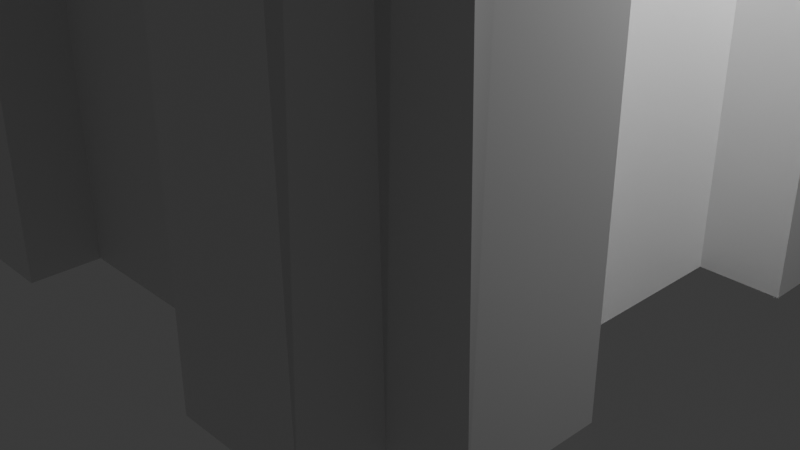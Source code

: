 # Source: player_ship.blend  (saved by Blender 4.5.90; exported with 4.5.12 LTS)
import bpy
from mathutils import Matrix  # noqa: F401  (used for matrix-valued properties, if any)

bpy.ops.wm.read_factory_settings(use_empty=True)
scene = bpy.context.scene
scene.name = 'Scene'

# ---- collections
col_collection = bpy.data.collections.new('Collection'); scene.collection.children.link(col_collection)
col_references = bpy.data.collections.new('References'); scene.collection.children.link(col_references)

# ---- materials (node trees are filled in below, after node groups)
mat_material = bpy.data.materials.new('Material')
mat_material.alpha_threshold = 0.0
mat_material.roughness = 0.5
mat_material.line_color = (0.0, 0.0, 0.0, 1.0)

# ---- material node trees
mat_material.use_nodes = True; mat_material.node_tree.nodes.clear()
_N = mat_material.node_tree.nodes; _L = mat_material.node_tree.links
n0 = _N.new('ShaderNodeOutputMaterial'); n0.name = 'Material Output'; n0.location = (200, 100)
n1 = _N.new('ShaderNodeBsdfPrincipled'); n1.name = 'Principled BSDF'; n1.location = (-200, 100)
n1.inputs[3].default_value = 1.45
_L.new(n1.outputs[0], n0.inputs[0])
n0.is_active_output = True

# ---- world
world_world = bpy.data.worlds.new('World'); scene.world = world_world
world_world.use_nodes = True; world_world.node_tree.nodes.clear()
_N = world_world.node_tree.nodes; _L = world_world.node_tree.links
n0 = _N.new('ShaderNodeOutputWorld'); n0.name = 'World Output'; n0.location = (200, 100)
n1 = _N.new('ShaderNodeBackground'); n1.name = 'Background'; n1.location = (-200, 100)
n1.inputs[0].default_value = (0.05088, 0.05088, 0.05088, 1.0)
_L.new(n1.outputs[0], n0.inputs[0])
n0.is_active_output = True
world_world.color = (0.05088, 0.05088, 0.05088)
world_world.sun_shadow_jitter_overblur = 0.0

# ---- cameras
cam_camera = bpy.data.cameras.new('Camera')
cam_camera.clip_end = 100.0
cam_camera.ortho_scale = 7.314

# ---- lights
light_light = bpy.data.lights.new('Light', 'POINT')
light_light.energy = 1000.0
light_light.shadow_soft_size = 0.1

# ---- meshes
me_cube = bpy.data.meshes.new('Cube')
me_cube.from_pydata([(2.661, 2.671, 2.861e-06), (2.661, -2.634, 2.861e-06), (-2.645, 2.671, 2.861e-06), (-2.645, -2.634, 2.861e-06), (0.007897, 2.671, 2.861e-06), (0.007897, -2.634, 5.306), (0.007897, -2.634, 2.861e-06), (0.007897, 2.671, 5.306), (-2.645, 0.01845, 2.861e-06), (2.661, 0.01845, 5.306), (-2.645, 0.01845, 5.306), (2.661, 0.01845, 2.861e-06), (0.007897, 0.01845, 2.861e-06), (-1.319, 2.671, 2.861e-06), (-1.319, -2.634, 5.306), (-1.319, -2.634, 2.861e-06), (-1.319, 2.671, 5.306), (-1.319, 0.01845, 2.861e-06), (1.334, -2.634, 2.861e-06), (1.334, 2.671, 5.306), (1.334, 2.671, 2.861e-06), (1.334, -2.634, 5.306), (1.334, 0.01845, 2.861e-06), (-2.645, -3.334, 2.861e-06), (-1.319, -3.334, 2.861e-06), (2.661, -3.434, 2.861e-06), (1.334, -3.434, 2.861e-06), (-2.645, -1.308, 2.861e-06), (2.661, -1.308, 5.306), (0.007897, -1.308, 2.861e-06), (-2.645, -1.308, 5.306), (2.661, -1.308, 2.861e-06), (-1.319, -1.308, 2.861e-06), (1.334, -1.308, 2.861e-06), (-2.645, 1.345, 5.306), (2.661, 1.345, 2.861e-06), (-2.645, 1.345, 2.861e-06), (2.661, 1.345, 5.306), (0.007897, 1.345, 2.861e-06), (-1.319, 1.345, 2.861e-06), (1.334, 1.345, 2.861e-06), (-0.5642, -1.282, 3.026), (3.461, -2.634, 2.861e-06), (3.461, -1.308, 2.861e-06), (3.461, 2.671, 2.861e-06), (3.461, 1.345, 2.861e-06), (2.661, 3.471, 2.861e-06), (1.334, 3.471, 2.861e-06), (-2.645, 3.471, 2.861e-06), (-1.319, 3.471, 2.861e-06), (-3.445, 2.671, 2.861e-06), (-3.445, 1.345, 2.861e-06), (-3.445, -2.634, 2.861e-06), (-3.445, -1.308, 2.861e-06), (-1.843, 0.01845, 5.306), (-1.319, 0.01845, 5.831), (1.334, 0.01845, 5.831), (1.859, 0.01845, 5.306), (0.007897, -1.833, 5.306), (0.007897, -1.308, 5.831), (-1.843, -1.833, 5.306), (-1.319, -1.308, 5.831), (1.334, -1.308, 5.831), (1.859, -1.833, 5.306), (0.007897, 1.345, 5.831), (0.007897, 1.87, 5.306), (-1.319, 1.345, 5.831), (-1.843, 1.87, 5.306), (1.859, 1.87, 5.306), (1.334, 1.345, 5.831), (2.761, 2.671, 4.606), (2.761, 2.671, 4.606), (2.761, 2.671, 4.606), (2.661, 2.771, 4.606), (2.661, 2.771, 4.606), (2.661, 2.771, 4.606), (1.961, 1.971, 5.306), (1.961, 1.971, 5.306), (1.961, 1.971, 5.306), (1.961, 1.971, 5.306), (2.661, -2.734, 4.606), (2.661, -2.734, 4.606), (2.661, -2.734, 4.606), (2.761, -2.634, 4.606), (2.761, -2.634, 4.606), (2.761, -2.634, 4.606), (1.961, -1.934, 5.306), (1.961, -1.934, 5.306), (1.961, -1.934, 5.306), (1.961, -1.934, 5.306), (-2.645, 2.771, 4.606), (-2.645, 2.771, 4.606), (-2.645, 2.771, 4.606), (-2.745, 2.671, 4.606), (-2.745, 2.671, 4.606), (-2.745, 2.671, 4.606), (-1.945, 1.971, 5.306), (-1.945, 1.971, 5.306), (-1.945, 1.971, 5.306), (-1.945, 1.971, 5.306), (-1.945, -1.934, 5.306), (-1.945, -1.934, 5.306), (-1.945, -1.934, 5.306), (-1.945, -1.934, 5.306), (-2.745, -2.634, 4.606), (-2.745, -2.634, 4.606), (-2.745, -2.634, 4.606), (-2.645, -2.734, 4.606), (-2.645, -2.734, 4.606), (-2.645, -2.734, 4.606), (-1.845, -2.634, 5.306), (-1.845, -2.634, 5.306), (-1.845, -2.634, 5.306), (-1.945, -2.534, 5.306), (-1.945, -2.534, 5.306), (-1.945, -2.534, 5.306), (-2.645, -3.234, 4.606), (-2.645, -3.234, 4.606), (-2.645, -3.234, 4.606), (-2.545, -3.334, 4.606), (-2.545, -3.334, 4.606), (-2.545, -3.334, 4.606), (-1.319, -2.634, 5.306), (-1.319, -2.634, 5.306), (-1.319, -3.334, 4.606), (-1.319, -3.334, 4.606), (1.961, -2.634, 5.306), (1.961, -2.634, 5.306), (1.961, -2.634, 5.306), (1.861, -2.734, 5.306), (1.861, -2.734, 5.306), (1.861, -2.734, 5.306), (2.561, -3.434, 4.606), (2.561, -3.434, 4.606), (2.561, -3.434, 4.606), (2.661, -3.334, 4.606), (2.661, -3.334, 4.606), (2.661, -3.334, 4.606), (1.334, -3.434, 4.606), (1.334, -3.434, 4.606), (1.334, -2.734, 5.306), (1.334, -2.734, 5.306), (2.761, -1.834, 5.306), (2.761, -1.834, 5.306), (2.761, -1.834, 5.306), (2.661, -1.934, 5.306), (2.661, -1.934, 5.306), (2.661, -1.934, 5.306), (3.361, -2.634, 4.606), (3.361, -2.634, 4.606), (3.361, -2.634, 4.606), (3.461, -2.534, 4.606), (3.461, -2.534, 4.606), (3.461, -2.534, 4.606), (2.761, -1.308, 5.306), (2.761, -1.308, 5.306), (3.461, -1.308, 4.606), (3.461, -1.308, 4.606), (2.661, 1.971, 5.306), (2.661, 1.971, 5.306), (2.661, 1.971, 5.306), (2.761, 1.871, 5.306), (2.761, 1.871, 5.306), (2.761, 1.871, 5.306), (3.461, 2.571, 4.606), (3.461, 2.571, 4.606), (3.461, 2.571, 4.606), (3.361, 2.671, 4.606), (3.361, 2.671, 4.606), (3.361, 2.671, 4.606), (3.461, 1.345, 4.606), (3.461, 1.345, 4.606), (2.761, 1.345, 5.306), (2.761, 1.345, 5.306), (1.861, 2.771, 5.306), (1.861, 2.771, 5.306), (1.861, 2.771, 5.306), (1.961, 2.671, 5.306), (1.961, 2.671, 5.306), (1.961, 2.671, 5.306), (2.661, 3.371, 4.606), (2.661, 3.371, 4.606), (2.661, 3.371, 4.606), (2.561, 3.471, 4.606), (2.561, 3.471, 4.606), (2.561, 3.471, 4.606), (1.334, 2.771, 5.306), (1.334, 2.771, 5.306), (1.334, 3.471, 4.606), (1.334, 3.471, 4.606), (-1.945, 2.671, 5.306), (-1.945, 2.671, 5.306), (-1.945, 2.671, 5.306), (-1.845, 2.771, 5.306), (-1.845, 2.771, 5.306), (-1.845, 2.771, 5.306), (-2.545, 3.471, 4.606), (-2.545, 3.471, 4.606), (-2.545, 3.471, 4.606), (-2.645, 3.371, 4.606), (-2.645, 3.371, 4.606), (-2.645, 3.371, 4.606), (-1.319, 3.471, 4.606), (-1.319, 3.471, 4.606), (-1.319, 2.771, 5.306), (-1.319, 2.771, 5.306), (-2.745, 1.871, 5.306), (-2.745, 1.871, 5.306), (-2.745, 1.871, 5.306), (-2.645, 1.971, 5.306), (-2.645, 1.971, 5.306), (-2.645, 1.971, 5.306), (-3.345, 2.671, 4.606), (-3.345, 2.671, 4.606), (-3.345, 2.671, 4.606), (-3.445, 2.571, 4.606), (-3.445, 2.571, 4.606), (-3.445, 2.571, 4.606), (-2.745, 1.345, 5.306), (-2.745, 1.345, 5.306), (-3.445, 1.345, 4.606), (-3.445, 1.345, 4.606), (-2.645, -1.934, 5.306), (-2.645, -1.934, 5.306), (-2.645, -1.934, 5.306), (-2.745, -1.834, 5.306), (-2.745, -1.834, 5.306), (-2.745, -1.834, 5.306), (-3.445, -2.534, 4.606), (-3.445, -2.534, 4.606), (-3.445, -2.534, 4.606), (-3.345, -2.634, 4.606), (-3.345, -2.634, 4.606), (-3.345, -2.634, 4.606), (-3.445, -1.308, 4.606), (-3.445, -1.308, 4.606), (-2.745, -1.308, 5.306), (-2.745, -1.308, 5.306), (-1.092, -0.2085, 7.306), (-1.092, 0.2454, 7.306), (-1.319, 0.01845, 7.079), (1.107, -0.2085, 7.306), (1.334, 0.01845, 7.079), (1.107, 0.2454, 7.306), (0.2349, -1.081, 7.306), (-0.2191, -1.081, 7.306), (0.007897, -1.308, 7.079), (-1.319, -1.308, 7.079), (-1.092, -1.081, 7.306), (1.107, -1.081, 7.306), (1.334, -1.308, 7.079), (0.2349, 1.118, 7.306), (0.007897, 1.345, 7.079), (-0.2191, 1.118, 7.306), (-1.092, 1.118, 7.306), (-1.319, 1.345, 7.079), (1.334, 1.345, 7.079), (1.107, 1.118, 7.306), (-1.092, -0.2085, 9.306), (-1.092, 0.2454, 9.306), (1.107, -0.2085, 9.306), (1.107, 0.2454, 9.306), (0.2349, -1.081, 9.306), (-0.2191, -1.081, 9.306), (0.2349, 1.118, 9.306), (-0.2191, 1.118, 9.306), (-1.092, -0.2085, 16.31), (-1.092, 0.2454, 16.31), (1.107, -0.2085, 16.31), (1.107, 0.2454, 16.31), (0.2349, -1.081, 16.31), (-0.2191, -1.081, 16.31), (0.2349, 1.118, 16.31), (-0.2191, 1.118, 16.31), (-0.4437, -1.081, 9.306), (-1.092, -0.4331, 9.306), (-1.092, -1.081, 8.658), (1.107, -0.4331, 9.306), (0.4595, -1.081, 9.306), (1.107, -1.081, 8.658), (-1.092, 0.47, 9.306), (-0.4437, 1.118, 9.306), (-1.092, 1.118, 8.658), (0.4595, 1.118, 9.306), (1.107, 0.47, 9.306), (1.107, 1.118, 8.658), (-1.092, -0.4331, 16.31), (-0.4437, -1.081, 16.31), (0.4595, -1.081, 16.31), (1.107, -0.4331, 16.31), (-0.4437, 1.118, 16.31), (-1.092, 0.47, 16.31), (1.107, 0.47, 16.31), (0.4595, 1.118, 16.31), (0.01847, 0.03595, 23.31), (-0.002682, 0.03595, 23.31), (-0.002682, 0.0009542, 23.31), (0.01847, 0.0009542, 23.31), (-0.6072, -0.1916, 17.31), (-0.6072, 0.2285, 17.31), (0.623, -0.1916, 17.31), (0.623, 0.2285, 17.31), (0.1349, -0.9989, 17.31), (-0.1191, -0.9989, 17.31), (0.1349, 1.036, 17.31), (-0.1191, 1.036, 17.31), (-0.6072, -0.3994, 17.31), (-0.2447, -0.9989, 17.31), (0.2605, -0.9989, 17.31), (0.623, -0.3994, 17.31), (-0.2447, 1.036, 17.31), (-0.6072, 0.4363, 17.31), (0.623, 0.4363, 17.31), (0.2605, 1.036, 17.31), (-0.2291, -0.06246, 20.31), (-0.2291, 0.09936, 20.31), (0.2449, -0.06246, 20.31), (0.2449, 0.09936, 20.31), (0.05682, -0.3735, 20.31), (-0.04102, -0.3735, 20.31), (0.05682, 0.4104, 20.31), (-0.04102, 0.4104, 20.31), (-0.2291, -0.1425, 20.31), (-0.08943, -0.3735, 20.31), (0.1052, -0.3735, 20.31), (0.2449, -0.1425, 20.31), (-0.08943, 0.4104, 20.31), (-0.2291, 0.1794, 20.31), (0.2449, 0.1794, 20.31), (0.1052, 0.4104, 20.31), (-0.04335, 0.0009542, 23.31), (-0.04335, 0.03595, 23.31), (0.05914, 0.0009542, 23.31), (0.05914, 0.03595, 23.31), (0.01847, -0.0663, 23.31), (-0.002682, -0.0663, 23.31), (0.01847, 0.1032, 23.31), (-0.002682, 0.1032, 23.31), (-0.04335, -0.01636, 23.31), (-0.01315, -0.0663, 23.31), (0.02894, -0.0663, 23.31), (0.05914, -0.01636, 23.31), (-0.01315, 0.1032, 23.31), (-0.04335, 0.05326, 23.31), (0.05914, 0.05326, 23.31), (0.02894, 0.1032, 23.31)], [], [(33, 31, 1, 18), (13, 16, 7, 4), (32, 29, 6, 15), (18, 21, 5, 6), (39, 38, 12, 17), (35, 37, 9, 11), (40, 35, 11, 22), (27, 30, 10, 8), (36, 39, 17, 8), (27, 32, 15, 3), (13, 2, 48, 49), (6, 5, 14, 15), (38, 40, 22, 12), (4, 7, 19, 20), (29, 33, 18, 6), (3, 15, 24, 23), (18, 1, 25, 26), (12, 22, 33, 29), (8, 17, 32, 27), (17, 12, 29, 32), (11, 9, 28, 31), (22, 11, 31, 33), (4, 20, 40, 38), (2, 13, 39, 36), (20, 0, 35, 40), (13, 4, 38, 39), (8, 10, 34, 36), (1, 31, 43, 42), (35, 0, 44, 45), (0, 20, 47, 46), (2, 36, 51, 50), (27, 3, 52, 53), (67, 54, 55, 66), (69, 56, 57, 68), (54, 60, 61, 55), (56, 62, 63, 57), (60, 58, 59, 61), (58, 63, 62, 59), (66, 64, 65, 67), (64, 69, 68, 65), (54, 10, 30, 60), (67, 34, 10, 54), (9, 57, 63, 28), (37, 68, 57, 9), (58, 60, 14, 5), (63, 58, 5, 21), (19, 7, 65, 68), (7, 16, 67, 65), (70, 71, 72), (73, 74, 75), (76, 77, 78, 79), (80, 81, 82), (83, 84, 85), (86, 87, 88, 89), (90, 91, 92), (93, 94, 95), (96, 97, 98, 99), (100, 101, 102, 103), (104, 105, 106), (107, 108, 109), (110, 111, 112), (113, 114, 115), (116, 117, 118), (119, 120, 121), (126, 127, 128), (129, 130, 131), (132, 133, 134), (135, 136, 137), (142, 143, 144), (145, 146, 147), (148, 149, 150), (151, 152, 153), (158, 159, 160), (161, 162, 163), (164, 165, 166), (167, 168, 169), (174, 175, 176), (177, 178, 179), (180, 181, 182), (183, 184, 185), (190, 191, 192), (193, 194, 195), (196, 197, 198), (199, 200, 201), (206, 207, 208), (209, 210, 211), (212, 213, 214), (215, 216, 217), (222, 223, 224), (225, 226, 227), (228, 229, 230), (231, 232, 233), (76, 70, 72, 77), (71, 73, 75, 72), (74, 78, 77, 75), (86, 80, 82, 87), (81, 83, 85, 82), (84, 88, 87, 85), (96, 90, 92, 97), (91, 93, 95, 92), (94, 98, 97, 95), (107, 100, 103, 108), (102, 104, 106, 103), (105, 109, 108, 106), (119, 110, 112, 120), (111, 113, 115, 112), (114, 116, 118, 115), (117, 121, 120, 118), (135, 126, 128, 136), (127, 129, 131, 128), (130, 132, 134, 131), (133, 137, 136, 134), (151, 142, 144, 152), (143, 145, 147, 144), (146, 148, 150, 147), (149, 153, 152, 150), (167, 158, 160, 168), (159, 161, 163, 160), (162, 164, 166, 163), (165, 169, 168, 166), (183, 174, 176, 184), (175, 177, 179, 176), (178, 180, 182, 179), (181, 185, 184, 182), (199, 190, 192, 200), (191, 193, 195, 192), (194, 196, 198, 195), (197, 201, 200, 198), (215, 206, 208, 216), (207, 209, 211, 208), (210, 212, 214, 211), (213, 217, 216, 214), (231, 222, 224, 232), (223, 225, 227, 224), (226, 228, 230, 227), (229, 233, 232, 230), (125, 122, 123, 124), (122, 111, 110, 123), (121, 125, 124, 119), (109, 117, 116, 107), (113, 101, 100, 114), (129, 140, 141, 130), (140, 138, 139, 141), (138, 133, 132, 139), (89, 127, 126, 86), (137, 81, 80, 135), (157, 154, 155, 156), (154, 143, 142, 155), (153, 157, 156, 151), (145, 89, 88, 146), (83, 149, 148, 84), (161, 172, 173, 162), (172, 170, 171, 173), (170, 165, 164, 171), (79, 159, 158, 76), (169, 71, 70, 167), (189, 186, 187, 188), (186, 175, 174, 187), (185, 189, 188, 183), (73, 181, 180, 74), (177, 79, 78, 178), (193, 204, 205, 194), (204, 202, 203, 205), (202, 197, 196, 203), (201, 91, 90, 199), (99, 191, 190, 96), (221, 218, 219, 220), (218, 207, 206, 219), (217, 221, 220, 215), (93, 213, 212, 94), (209, 99, 98, 210), (225, 236, 237, 226), (236, 234, 235, 237), (234, 229, 228, 235), (233, 105, 104, 231), (101, 223, 222, 102), (76, 158, 167, 70), (72, 75, 77), (0, 71, 169, 165, 44), (73, 71, 0, 46, 181), (74, 180, 178, 78), (19, 79, 177, 175, 186), (79, 37, 172, 161, 159), (79, 19, 68, 37), (86, 126, 135, 80), (82, 85, 87), (1, 81, 137, 133, 25), (83, 81, 1, 42, 149), (146, 88, 84, 148), (28, 89, 145, 143, 154), (28, 63, 21, 89), (89, 21, 140, 129, 127), (199, 90, 96, 190), (92, 95, 97), (2, 91, 201, 197, 48), (93, 91, 2, 50, 213), (94, 212, 210, 98), (34, 99, 209, 207, 218), (99, 16, 204, 193, 191), (16, 99, 34, 67), (107, 116, 114, 100), (103, 106, 108), (14, 101, 113, 111, 122), (231, 104, 102, 222), (101, 30, 236, 225, 223), (60, 30, 101, 14), (3, 105, 233, 229, 52), (109, 105, 3, 23, 117), (123, 110, 119, 124), (112, 115, 118, 120), (24, 125, 121, 117, 23), (15, 14, 122, 125, 24), (128, 131, 134, 136), (130, 141, 139, 132), (25, 133, 138, 26), (21, 18, 26, 138, 140), (155, 142, 151, 156), (144, 147, 150, 152), (43, 157, 153, 149, 42), (31, 28, 154, 157, 43), (160, 163, 166, 168), (162, 173, 171, 164), (44, 165, 170, 45), (37, 35, 45, 170, 172), (187, 174, 183, 188), (176, 179, 182, 184), (47, 189, 185, 181, 46), (20, 19, 186, 189, 47), (192, 195, 198, 200), (194, 205, 203, 196), (48, 197, 202, 49), (16, 13, 49, 202, 204), (219, 206, 215, 220), (208, 211, 214, 216), (51, 221, 217, 213, 50), (36, 34, 218, 221, 51), (224, 227, 230, 232), (226, 237, 235, 228), (52, 229, 234, 53), (30, 27, 53, 234, 236), (239, 238, 258, 259), (238, 239, 240), (241, 242, 243), (244, 245, 246), (251, 252, 253), (255, 240, 239, 254), (257, 243, 242, 256), (245, 244, 262, 263), (240, 247, 248, 238), (241, 249, 250, 242), (247, 246, 245, 248), (246, 250, 249, 244), (254, 253, 252, 255), (251, 257, 256, 252), (241, 243, 261, 260), (251, 253, 265, 264), (55, 61, 247, 240), (66, 55, 240, 255), (62, 56, 242, 250), (56, 69, 256, 242), (59, 62, 250, 246), (61, 59, 246, 247), (69, 64, 252, 256), (64, 66, 255, 252), (264, 265, 273, 272), (263, 262, 270, 271), (260, 261, 269, 268), (291, 267, 299, 311), (269, 292, 312, 301), (287, 271, 303, 307), (272, 273, 305, 304), (293, 272, 304, 313), (259, 258, 266, 267), (274, 275, 276), (277, 278, 279), (280, 281, 282), (283, 284, 285), (286, 275, 274, 287), (292, 284, 283, 293), (288, 278, 277, 289), (280, 291, 290, 281), (248, 245, 263, 274, 276), (258, 275, 286, 266), (238, 248, 276, 275, 258), (274, 263, 271, 287), (249, 241, 260, 277, 279), (262, 278, 288, 270), (277, 260, 268, 289), (244, 249, 279, 278, 262), (254, 239, 259, 280, 282), (280, 259, 267, 291), (265, 281, 290, 273), (253, 254, 282, 281, 265), (243, 257, 285, 284, 261), (283, 264, 272, 293), (257, 251, 264, 283, 285), (261, 284, 292, 269), (271, 270, 302, 303), (266, 286, 306, 298), (286, 287, 307, 306), (268, 269, 301, 300), (307, 303, 319, 323), (303, 302, 318, 319), (298, 306, 322, 314), (300, 301, 317, 316), (301, 312, 328, 317), (310, 311, 327, 326), (299, 298, 314, 315), (313, 304, 320, 329), (308, 309, 325, 324), (290, 291, 311, 310), (292, 293, 313, 312), (273, 290, 310, 305), (270, 288, 308, 302), (267, 266, 298, 299), (288, 289, 309, 308), (289, 268, 300, 309), (326, 327, 343, 342), (315, 314, 330, 331), (329, 320, 336, 345), (324, 325, 341, 340), (321, 326, 342, 337), (328, 329, 345, 344), (327, 315, 331, 343), (322, 323, 339, 338), (325, 316, 332, 341), (304, 305, 321, 320), (302, 308, 324, 318), (309, 300, 316, 325), (306, 307, 323, 322), (311, 299, 315, 327), (312, 313, 329, 328), (305, 310, 326, 321), (294, 295, 296, 297), (337, 295, 294, 336), (330, 296, 295, 331), (297, 332, 333, 294), (296, 335, 334, 297), (296, 330, 338, 339, 335), (332, 297, 334, 340, 341), (337, 342, 343, 331, 295), (344, 345, 336, 294, 333), (317, 328, 344, 333), (316, 317, 333, 332), (314, 322, 338, 330), (319, 318, 334, 335), (323, 319, 335, 339), (320, 321, 337, 336), (318, 324, 340, 334)])
_uv = me_cube.uv_layers.new(name='UVMap')
_uv.uv.foreach_set('vector', [0.3125, 0.6875, 0.375, 0.6875, 0.375, 0.75, 0.3125, 0.75, 0.375, 0.3125, 0.625, 0.3125, 0.625, 0.375, 0.375, 0.375, 0.1875, 0.6875, 0.25, 0.6875, 0.25, 0.75, 0.1875, 0.75, 0.375, 0.8125, 0.625, 0.8125, 0.625, 0.875, 0.375, 0.875, 0.1875, 0.5625, 0.25, 0.5625, 0.25, 0.625, 0.1875, 0.625, 0.375, 0.5625, 0.625, 0.5625, 0.625, 0.625, 0.375, 0.625, 0.3125, 0.5625, 0.375, 0.5625, 0.375, 0.625, 0.3125, 0.625, 0.375, 0.0625, 0.625, 0.0625, 0.625, 0.125, 0.375, 0.125, 0.125, 0.5625, 0.1875, 0.5625, 0.1875, 0.625, 0.125, 0.625, 0.125, 0.6875, 0.1875, 0.6875, 0.1875, 0.75, 0.125, 0.75, 0.1875, 0.5, 0.125, 0.5, 0.125, 0.5, 0.1875, 0.5, 0.375, 0.875, 0.625, 0.875, 0.625, 0.9375, 0.375, 0.9375, 0.25, 0.5625, 0.3125, 0.5625, 0.3125, 0.625, 0.25, 0.625, 0.375, 0.375, 0.625, 0.375, 0.625, 0.4375, 0.375, 0.4375, 0.25, 0.6875, 0.3125, 0.6875, 0.3125, 0.75, 0.25, 0.75, 0.125, 0.75, 0.1875, 0.75, 0.1875, 0.75, 0.125, 0.75, 0.3125, 0.75, 0.375, 0.75, 0.375, 0.75, 0.3125, 0.75, 0.25, 0.625, 0.3125, 0.625, 0.3125, 0.6875, 0.25, 0.6875, 0.125, 0.625, 0.1875, 0.625, 0.1875, 0.6875, 0.125, 0.6875, 0.1875, 0.625, 0.25, 0.625, 0.25, 0.6875, 0.1875, 0.6875, 0.375, 0.625, 0.625, 0.625, 0.625, 0.6875, 0.375, 0.6875, 0.3125, 0.625, 0.375, 0.625, 0.375, 0.6875, 0.3125, 0.6875, 0.25, 0.5, 0.3125, 0.5, 0.3125, 0.5625, 0.25, 0.5625, 0.125, 0.5, 0.1875, 0.5, 0.1875, 0.5625, 0.125, 0.5625, 0.3125, 0.5, 0.375, 0.5, 0.375, 0.5625, 0.3125, 0.5625, 0.1875, 0.5, 0.25, 0.5, 0.25, 0.5625, 0.1875, 0.5625, 0.375, 0.125, 0.625, 0.125, 0.625, 0.1875, 0.375, 0.1875, 0.375, 0.75, 0.375, 0.6875, 0.375, 0.6875, 0.375, 0.75, 0.375, 0.5625, 0.375, 0.5, 0.375, 0.5, 0.375, 0.5625, 0.375, 0.5, 0.3125, 0.5, 0.3125, 0.5, 0.375, 0.5, 0.125, 0.5, 0.125, 0.5625, 0.125, 0.5625, 0.125, 0.5, 0.125, 0.6875, 0.125, 0.75, 0.125, 0.75, 0.125, 0.6875, 0.8372, 0.5378, 0.8372, 0.625, 0.8125, 0.625, 0.8125, 0.5625, 0.6875, 0.5625, 0.6875, 0.625, 0.6628, 0.625, 0.6628, 0.5378, 0.8372, 0.625, 0.8372, 0.7122, 0.8125, 0.6875, 0.8125, 0.625, 0.6875, 0.625, 0.6875, 0.6875, 0.6628, 0.7122, 0.6628, 0.625, 0.8372, 0.7122, 0.75, 0.7122, 0.75, 0.6875, 0.8125, 0.6875, 0.75, 0.7122, 0.6628, 0.7122, 0.6875, 0.6875, 0.75, 0.6875, 0.8125, 0.5625, 0.75, 0.5625, 0.75, 0.5378, 0.8372, 0.5378, 0.75, 0.5625, 0.6875, 0.5625, 0.6628, 0.5378, 0.75, 0.5378, 0.8372, 0.625, 0.875, 0.625, 0.875, 0.6875, 0.8372, 0.7122, 0.8372, 0.5378, 0.875, 0.5625, 0.875, 0.625, 0.8372, 0.625, 0.625, 0.625, 0.6628, 0.625, 0.6628, 0.7122, 0.625, 0.6875, 0.625, 0.5625, 0.6628, 0.5378, 0.6628, 0.625, 0.625, 0.625, 0.75, 0.7122, 0.8372, 0.7122, 0.8125, 0.75, 0.75, 0.75, 0.6628, 0.7122, 0.75, 0.7122, 0.75, 0.75, 0.6875, 0.75, 0.6875, 0.5, 0.75, 0.5, 0.75, 0.5378, 0.6628, 0.5378, 0.75, 0.5, 0.8125, 0.5, 0.8372, 0.5378, 0.75, 0.5378, 0.5924, 0.5, 0.5924, 0.5, 0.5924, 0.5, 0.592, 0.5, 0.592, 0.5, 0.592, 0.5, 0.6419, 0.5183, 0.6419, 0.5183, 0.6419, 0.5183, 0.6419, 0.5183, 0.5924, 0.75, 0.5924, 0.75, 0.5924, 0.75, 0.592, 0.75, 0.592, 0.75, 0.592, 0.75, 0.6433, 0.7331, 0.6433, 0.7331, 0.6433, 0.7331, 0.6433, 0.7331, 0.592, 0.25, 0.592, 0.25, 0.592, 0.25, 0.592, 0.25, 0.592, 0.25, 0.592, 0.25, 0.625, 0.25, 0.625, 0.25, 0.625, 0.25, 0.625, 0.25, 0.625, 0.0, 0.625, 0.0, 0.625, 0.0, 0.625, 0.0, 0.592, 0.0, 0.592, 0.0, 0.592, 0.0, 0.592, 0.0, 0.592, 0.0, 0.592, 0.0, 0.625, 0.9623, 0.625, 0.9623, 0.625, 0.9623, 0.625, 0.0, 0.625, 0.0, 0.625, 0.0, 0.592, 0.0, 0.592, 0.0, 0.592, 0.0, 0.592, 0.0, 0.592, 0.0, 0.592, 0.0, 0.6528, 0.7552, 0.6528, 0.7552, 0.6528, 0.7552, 0.6329, 0.7798, 0.6329, 0.7798, 0.6329, 0.7798, 0.592, 0.7531, 0.592, 0.7531, 0.592, 0.7531, 0.592, 0.75, 0.592, 0.75, 0.592, 0.75, 0.625, 0.7123, 0.625, 0.7123, 0.625, 0.7123, 0.625, 0.717, 0.625, 0.717, 0.625, 0.717, 0.5926, 0.75, 0.5926, 0.75, 0.5926, 0.75, 0.592, 0.7453, 0.592, 0.7453, 0.592, 0.7453, 0.625, 0.5278, 0.625, 0.5278, 0.625, 0.5278, 0.625, 0.5377, 0.625, 0.5377, 0.625, 0.5377, 0.5926, 0.5031, 0.5926, 0.5031, 0.5926, 0.5031, 0.592, 0.5, 0.592, 0.5, 0.592, 0.5, 0.6329, 0.4702, 0.6329, 0.4702, 0.6329, 0.4702, 0.6528, 0.4948, 0.6528, 0.4948, 0.6528, 0.4948, 0.592, 0.5, 0.592, 0.5, 0.592, 0.5, 0.592, 0.4953, 0.592, 0.4953, 0.592, 0.4953, 0.625, 0.25, 0.625, 0.25, 0.625, 0.25, 0.625, 0.2815, 0.625, 0.2815, 0.625, 0.2815, 0.592, 0.2531, 0.592, 0.2531, 0.592, 0.2531, 0.592, 0.25, 0.592, 0.25, 0.592, 0.25, 0.625, 0.2123, 0.625, 0.2123, 0.625, 0.2123, 0.625, 0.2431, 0.625, 0.2431, 0.625, 0.2431, 0.592, 0.25, 0.592, 0.25, 0.592, 0.25, 0.592, 0.2453, 0.592, 0.2453, 0.592, 0.2453, 0.625, 0.00694, 0.625, 0.00694, 0.625, 0.00694, 0.625, 0.03769, 0.625, 0.03769, 0.625, 0.03769, 0.592, 0.00314, 0.592, 0.00314, 0.592, 0.00314, 0.592, 0.0, 0.592, 0.0, 0.592, 0.0, 0.6419, 0.5183, 0.5924, 0.5, 0.5924, 0.5, 0.6419, 0.5183, 0.5924, 0.5, 0.592, 0.5, 0.592, 0.5, 0.5924, 0.5, 0.592, 0.5, 0.6419, 0.5183, 0.6419, 0.5183, 0.592, 0.5, 0.6433, 0.7331, 0.5924, 0.75, 0.5924, 0.75, 0.6433, 0.7331, 0.5924, 0.75, 0.592, 0.75, 0.592, 0.75, 0.5924, 0.75, 0.592, 0.75, 0.6433, 0.7331, 0.6433, 0.7331, 0.592, 0.75, 0.625, 0.25, 0.592, 0.25, 0.592, 0.25, 0.625, 0.25, 0.592, 0.25, 0.592, 0.25, 0.592, 0.25, 0.592, 0.25, 0.592, 0.25, 0.625, 0.25, 0.625, 0.25, 0.592, 0.25, 0.592, 0.0, 0.625, 0.0, 0.625, 0.0, 0.592, 0.0, 0.625, 0.0, 0.592, 0.0, 0.592, 0.0, 0.625, 0.0, 0.592, 0.0, 0.592, 0.0, 0.592, 0.0, 0.592, 0.0, 0.592, 0.0, 0.625, 0.0, 0.625, 0.0, 0.592, 0.0, 0.625, 0.0, 0.625, 0.0, 0.625, 0.0, 0.625, 0.0, 0.625, 0.0, 0.592, 0.0, 0.592, 0.0, 0.625, 0.0, 0.592, 0.0, 0.592, 0.0, 0.592, 0.0, 0.592, 0.0, 0.592, 0.75, 0.6528, 0.7552, 0.6528, 0.7552, 0.592, 0.75, 0.6528, 0.7552, 0.6329, 0.7798, 0.6329, 0.7798, 0.6528, 0.7552, 0.6329, 0.7798, 0.592, 0.7531, 0.592, 0.7531, 0.6329, 0.7798, 0.592, 0.7531, 0.592, 0.75, 0.592, 0.75, 0.592, 0.7531, 0.592, 0.7453, 0.625, 0.7123, 0.625, 0.7123, 0.592, 0.7453, 0.625, 0.7123, 0.625, 0.717, 0.625, 0.717, 0.625, 0.7123, 0.625, 0.717, 0.5926, 0.75, 0.5926, 0.75, 0.625, 0.717, 0.5926, 0.75, 0.592, 0.7453, 0.592, 0.7453, 0.5926, 0.75, 0.592, 0.5, 0.625, 0.5278, 0.625, 0.5278, 0.592, 0.5, 0.625, 0.5278, 0.625, 0.5377, 0.625, 0.5377, 0.625, 0.5278, 0.625, 0.5377, 0.5926, 0.5031, 0.5926, 0.5031, 0.625, 0.5377, 0.5926, 0.5031, 0.592, 0.5, 0.592, 0.5, 0.5926, 0.5031, 0.592, 0.4953, 0.6329, 0.4702, 0.6329, 0.4702, 0.592, 0.4953, 0.6329, 0.4702, 0.6528, 0.4948, 0.6528, 0.4948, 0.6329, 0.4702, 0.6528, 0.4948, 0.592, 0.5, 0.592, 0.5, 0.6528, 0.4948, 0.592, 0.5, 0.592, 0.4953, 0.592, 0.4953, 0.592, 0.5, 0.592, 0.25, 0.625, 0.25, 0.625, 0.25, 0.592, 0.25, 0.625, 0.25, 0.625, 0.2815, 0.625, 0.2815, 0.625, 0.25, 0.625, 0.2815, 0.592, 0.2531, 0.592, 0.2531, 0.625, 0.2815, 0.592, 0.2531, 0.592, 0.25, 0.592, 0.25, 0.592, 0.2531, 0.592, 0.2453, 0.625, 0.2123, 0.625, 0.2123, 0.592, 0.2453, 0.625, 0.2123, 0.625, 0.2431, 0.625, 0.2431, 0.625, 0.2123, 0.625, 0.2431, 0.592, 0.25, 0.592, 0.25, 0.625, 0.2431, 0.592, 0.25, 0.592, 0.2453, 0.592, 0.2453, 0.592, 0.25, 0.592, 0.0, 0.625, 0.00694, 0.625, 0.00694, 0.592, 0.0, 0.625, 0.00694, 0.625, 0.03769, 0.625, 0.03769, 0.625, 0.00694, 0.625, 0.03769, 0.592, 0.00314, 0.592, 0.00314, 0.625, 0.03769, 0.592, 0.00314, 0.592, 0.0, 0.592, 0.0, 0.592, 0.00314, 0.592, 0.9375, 0.625, 0.9375, 0.625, 0.9375, 0.592, 0.9375, 0.625, 0.9375, 0.625, 0.9623, 0.625, 0.9623, 0.625, 0.9375, 0.592, 0.9953, 0.592, 0.9375, 0.592, 0.9375, 0.592, 0.9953, 0.592, 0.0, 0.592, 0.0, 0.592, 0.0, 0.592, 0.0, 0.625, 0.0, 0.625, 0.0, 0.625, 0.0, 0.625, 0.0, 0.6329, 0.7798, 0.625, 0.8125, 0.625, 0.8125, 0.6329, 0.7798, 0.625, 0.8125, 0.592, 0.8125, 0.592, 0.8125, 0.625, 0.8125, 0.592, 0.8125, 0.592, 0.7531, 0.592, 0.7531, 0.592, 0.8125, 0.6433, 0.7331, 0.6528, 0.7552, 0.6528, 0.7552, 0.6433, 0.7331, 0.592, 0.75, 0.5924, 0.75, 0.5924, 0.75, 0.592, 0.75, 0.592, 0.6875, 0.625, 0.6875, 0.625, 0.6875, 0.592, 0.6875, 0.625, 0.6875, 0.625, 0.7123, 0.625, 0.7123, 0.625, 0.6875, 0.592, 0.7453, 0.592, 0.6875, 0.592, 0.6875, 0.592, 0.7453, 0.625, 0.717, 0.6433, 0.7331, 0.6433, 0.7331, 0.625, 0.717, 0.592, 0.75, 0.5926, 0.75, 0.5926, 0.75, 0.592, 0.75, 0.625, 0.5377, 0.625, 0.5625, 0.625, 0.5625, 0.625, 0.5377, 0.625, 0.5625, 0.592, 0.5625, 0.592, 0.5625, 0.625, 0.5625, 0.592, 0.5625, 0.5926, 0.5031, 0.5926, 0.5031, 0.592, 0.5625, 0.6419, 0.5183, 0.625, 0.5278, 0.625, 0.5278, 0.6419, 0.5183, 0.592, 0.5, 0.5924, 0.5, 0.5924, 0.5, 0.592, 0.5, 0.592, 0.4375, 0.625, 0.4375, 0.625, 0.4375, 0.592, 0.4375, 0.625, 0.4375, 0.6329, 0.4702, 0.6329, 0.4702, 0.625, 0.4375, 0.592, 0.4953, 0.592, 0.4375, 0.592, 0.4375, 0.592, 0.4953, 0.592, 0.5, 0.592, 0.5, 0.592, 0.5, 0.592, 0.5, 0.6528, 0.4948, 0.6419, 0.5183, 0.6419, 0.5183, 0.6528, 0.4948, 0.625, 0.2815, 0.625, 0.3125, 0.625, 0.3125, 0.625, 0.2815, 0.625, 0.3125, 0.592, 0.3125, 0.592, 0.3125, 0.625, 0.3125, 0.592, 0.3125, 0.592, 0.2531, 0.592, 0.2531, 0.592, 0.3125, 0.592, 0.25, 0.592, 0.25, 0.592, 0.25, 0.592, 0.25, 0.625, 0.25, 0.625, 0.25, 0.625, 0.25, 0.625, 0.25, 0.592, 0.1875, 0.625, 0.1875, 0.625, 0.1875, 0.592, 0.1875, 0.625, 0.1875, 0.625, 0.2123, 0.625, 0.2123, 0.625, 0.1875, 0.592, 0.2453, 0.592, 0.1875, 0.592, 0.1875, 0.592, 0.2453, 0.592, 0.25, 0.592, 0.25, 0.592, 0.25, 0.592, 0.25, 0.625, 0.2431, 0.625, 0.25, 0.625, 0.25, 0.625, 0.2431, 0.625, 0.03769, 0.625, 0.0625, 0.625, 0.0625, 0.625, 0.03769, 0.625, 0.0625, 0.592, 0.0625, 0.592, 0.0625, 0.625, 0.0625, 0.592, 0.0625, 0.592, 0.00314, 0.592, 0.00314, 0.592, 0.0625, 0.592, 0.0, 0.592, 0.0, 0.592, 0.0, 0.592, 0.0, 0.625, 0.0, 0.625, 0.00694, 0.625, 0.00694, 0.625, 0.0, 0.6419, 0.5183, 0.625, 0.5278, 0.592, 0.5, 0.5924, 0.5, 0.5924, 0.5, 0.592, 0.5, 0.6419, 0.5183, 0.375, 0.5, 0.5924, 0.5, 0.592, 0.5, 0.5926, 0.5031, 0.375, 0.5, 0.592, 0.5, 0.5924, 0.5, 0.375, 0.5, 0.375, 0.5, 0.592, 0.5, 0.592, 0.5, 0.592, 0.5, 0.6528, 0.4948, 0.6419, 0.5183, 0.6875, 0.5, 0.6419, 0.5183, 0.6528, 0.4948, 0.6329, 0.4702, 0.6875, 0.5, 0.6419, 0.5183, 0.625, 0.5625, 0.625, 0.5625, 0.625, 0.5377, 0.625, 0.5278, 0.6419, 0.5183, 0.6875, 0.5, 0.6628, 0.5378, 0.625, 0.5625, 0.6433, 0.7331, 0.6528, 0.7552, 0.592, 0.75, 0.5924, 0.75, 0.5924, 0.75, 0.592, 0.75, 0.6433, 0.7331, 0.375, 0.75, 0.5924, 0.75, 0.592, 0.75, 0.592, 0.7531, 0.375, 0.75, 0.592, 0.75, 0.5924, 0.75, 0.375, 0.75, 0.375, 0.75, 0.5926, 0.75, 0.625, 0.717, 0.6433, 0.7331, 0.592, 0.75, 0.5926, 0.75, 0.625, 0.6875, 0.6433, 0.7331, 0.625, 0.717, 0.625, 0.7123, 0.625, 0.6875, 0.625, 0.6875, 0.6628, 0.7122, 0.6875, 0.75, 0.6433, 0.7331, 0.6433, 0.7331, 0.6875, 0.75, 0.6875, 0.75, 0.6329, 0.7798, 0.6528, 0.7552, 0.592, 0.25, 0.592, 0.25, 0.625, 0.25, 0.625, 0.25, 0.592, 0.25, 0.592, 0.25, 0.625, 0.25, 0.375, 0.25, 0.592, 0.25, 0.592, 0.25, 0.592, 0.2531, 0.375, 0.25, 0.592, 0.25, 0.592, 0.25, 0.375, 0.25, 0.375, 0.25, 0.592, 0.25, 0.592, 0.25, 0.592, 0.25, 0.625, 0.2431, 0.625, 0.25, 0.875, 0.5625, 0.8553, 0.5197, 0.875, 0.533, 0.875, 0.5377, 0.875, 0.5625, 0.8553, 0.5197, 0.8125, 0.5, 0.8125, 0.5, 0.8373, 0.5, 0.842, 0.5, 0.8125, 0.5, 0.8553, 0.5197, 0.875, 0.5625, 0.8372, 0.5378, 0.592, 0.0, 0.592, 0.0, 0.625, 0.0, 0.625, 0.0, 0.625, 0.0, 0.592, 0.0, 0.592, 0.0, 0.8125, 0.75, 0.8566, 0.7283, 0.842, 0.75, 0.8373, 0.75, 0.8125, 0.75, 0.592, 0.0, 0.592, 0.0, 0.625, 0.0, 0.625, 0.00694, 0.8566, 0.7283, 0.875, 0.6875, 0.875, 0.6875, 0.875, 0.7123, 0.875, 0.717, 0.8372, 0.7122, 0.875, 0.6875, 0.8566, 0.7283, 0.8125, 0.75, 0.375, 0.0, 0.592, 0.0, 0.592, 0.0, 0.592, 0.00314, 0.375, 0.0, 0.592, 0.0, 0.592, 0.0, 0.375, 0.0, 0.375, 0.0, 0.592, 0.0, 0.625, 0.9375, 0.625, 0.9623, 0.592, 0.9953, 0.592, 0.9375, 0.625, 0.0, 0.625, 0.0, 0.592, 0.0, 0.592, 0.0, 0.375, 0.9375, 0.592, 0.9375, 0.592, 0.9953, 0.592, 1.0, 0.375, 1.0, 0.375, 0.9375, 0.625, 0.9375, 0.625, 0.9375, 0.592, 0.9375, 0.375, 0.9375, 0.6528, 0.7552, 0.6329, 0.7798, 0.592, 0.7531, 0.592, 0.75, 0.6329, 0.7798, 0.625, 0.8125, 0.592, 0.8125, 0.592, 0.7531, 0.375, 0.75, 0.592, 0.7531, 0.592, 0.8125, 0.375, 0.8125, 0.625, 0.8125, 0.375, 0.8125, 0.375, 0.8125, 0.592, 0.8125, 0.625, 0.8125, 0.625, 0.6875, 0.625, 0.7123, 0.592, 0.7453, 0.592, 0.6875, 0.625, 0.7123, 0.625, 0.717, 0.5926, 0.75, 0.592, 0.7453, 0.375, 0.6875, 0.592, 0.6875, 0.592, 0.7453, 0.5926, 0.75, 0.375, 0.75, 0.375, 0.6875, 0.625, 0.6875, 0.625, 0.6875, 0.592, 0.6875, 0.375, 0.6875, 0.625, 0.5278, 0.625, 0.5377, 0.5926, 0.5031, 0.592, 0.5, 0.625, 0.5377, 0.625, 0.5625, 0.592, 0.5625, 0.5926, 0.5031, 0.375, 0.5, 0.5926, 0.5031, 0.592, 0.5625, 0.375, 0.5625, 0.625, 0.5625, 0.375, 0.5625, 0.375, 0.5625, 0.592, 0.5625, 0.625, 0.5625, 0.625, 0.4375, 0.6329, 0.4702, 0.592, 0.4953, 0.592, 0.4375, 0.6329, 0.4702, 0.6528, 0.4948, 0.592, 0.5, 0.592, 0.4953, 0.375, 0.4375, 0.592, 0.4375, 0.592, 0.4953, 0.592, 0.5, 0.375, 0.5, 0.375, 0.4375, 0.625, 0.4375, 0.625, 0.4375, 0.592, 0.4375, 0.375, 0.4375, 0.625, 0.25, 0.625, 0.2815, 0.592, 0.2531, 0.592, 0.25, 0.625, 0.2815, 0.625, 0.3125, 0.592, 0.3125, 0.592, 0.2531, 0.375, 0.25, 0.592, 0.2531, 0.592, 0.3125, 0.375, 0.3125, 0.625, 0.3125, 0.375, 0.3125, 0.375, 0.3125, 0.592, 0.3125, 0.625, 0.3125, 0.625, 0.1875, 0.625, 0.2123, 0.592, 0.2453, 0.592, 0.1875, 0.625, 0.2123, 0.625, 0.2431, 0.592, 0.25, 0.592, 0.2453, 0.375, 0.1875, 0.592, 0.1875, 0.592, 0.2453, 0.592, 0.25, 0.375, 0.25, 0.375, 0.1875, 0.625, 0.1875, 0.625, 0.1875, 0.592, 0.1875, 0.375, 0.1875, 0.625, 0.00694, 0.625, 0.03769, 0.592, 0.00314, 0.592, 0.0, 0.625, 0.03769, 0.625, 0.0625, 0.592, 0.0625, 0.592, 0.00314, 0.375, 0.0, 0.592, 0.00314, 0.592, 0.0625, 0.375, 0.0625, 0.625, 0.0625, 0.375, 0.0625, 0.375, 0.0625, 0.592, 0.0625, 0.625, 0.0625, 0.8018, 0.6143, 0.8018, 0.6357, 0.8018, 0.6357, 0.8018, 0.6143, 0.8018, 0.6357, 0.8018, 0.6143, 0.8125, 0.625, 0.6982, 0.6357, 0.6875, 0.625, 0.6982, 0.6143, 0.7393, 0.6768, 0.7607, 0.6768, 0.75, 0.6875, 0.7393, 0.5732, 0.75, 0.5625, 0.7607, 0.5732, 0.8125, 0.5625, 0.8125, 0.625, 0.8018, 0.6143, 0.8018, 0.5732, 0.6982, 0.5732, 0.6982, 0.6143, 0.6875, 0.625, 0.6875, 0.5625, 0.7607, 0.6768, 0.7393, 0.6768, 0.7393, 0.6768, 0.7607, 0.6768, 0.8125, 0.625, 0.8125, 0.6875, 0.8018, 0.6768, 0.8018, 0.6357, 0.6982, 0.6357, 0.6982, 0.6768, 0.6875, 0.6875, 0.6875, 0.625, 0.8125, 0.6875, 0.75, 0.6875, 0.7607, 0.6768, 0.8018, 0.6768, 0.75, 0.6875, 0.6875, 0.6875, 0.6982, 0.6768, 0.7393, 0.6768, 0.8018, 0.5732, 0.7607, 0.5732, 0.75, 0.5625, 0.8125, 0.5625, 0.7393, 0.5732, 0.6982, 0.5732, 0.6875, 0.5625, 0.75, 0.5625, 0.6982, 0.6357, 0.6982, 0.6143, 0.6982, 0.6143, 0.6982, 0.6357, 0.7393, 0.5732, 0.7607, 0.5732, 0.7607, 0.5732, 0.7393, 0.5732, 0.8125, 0.625, 0.8125, 0.6875, 0.8125, 0.6875, 0.8125, 0.625, 0.8125, 0.5625, 0.8125, 0.625, 0.8125, 0.625, 0.8125, 0.5625, 0.6875, 0.6875, 0.6875, 0.625, 0.6875, 0.625, 0.6875, 0.6875, 0.6875, 0.625, 0.6875, 0.5625, 0.6875, 0.5625, 0.6875, 0.625, 0.75, 0.6875, 0.6875, 0.6875, 0.6875, 0.6875, 0.75, 0.6875, 0.8125, 0.6875, 0.75, 0.6875, 0.75, 0.6875, 0.8125, 0.6875, 0.6875, 0.5625, 0.75, 0.5625, 0.75, 0.5625, 0.6875, 0.5625, 0.75, 0.5625, 0.8125, 0.5625, 0.8125, 0.5625, 0.75, 0.5625, 0.7393, 0.5732, 0.7607, 0.5732, 0.7607, 0.5732, 0.7393, 0.5732, 0.7607, 0.6768, 0.7393, 0.6768, 0.7393, 0.6768, 0.7607, 0.6768, 0.6982, 0.6357, 0.6982, 0.6143, 0.6982, 0.6143, 0.6982, 0.6357, 0.8018, 0.6037, 0.8018, 0.6143, 0.8018, 0.6143, 0.8018, 0.6037, 0.6982, 0.6143, 0.6982, 0.6037, 0.6982, 0.6037, 0.6982, 0.6143, 0.7713, 0.6768, 0.7607, 0.6768, 0.7607, 0.6768, 0.7713, 0.6768, 0.7393, 0.5732, 0.7607, 0.5732, 0.7607, 0.5732, 0.7393, 0.5732, 0.7287, 0.5732, 0.7393, 0.5732, 0.7393, 0.5732, 0.7287, 0.5732, 0.8018, 0.6143, 0.8018, 0.6357, 0.8018, 0.6357, 0.8018, 0.6143, 0.7713, 0.6768, 0.8018, 0.6474, 0.8018, 0.6768, 0.6982, 0.6463, 0.7276, 0.6768, 0.6982, 0.6768, 0.8018, 0.6037, 0.7724, 0.5732, 0.8018, 0.5732, 0.7287, 0.5732, 0.6982, 0.6026, 0.6982, 0.5732, 0.8018, 0.6463, 0.8018, 0.6474, 0.7713, 0.6768, 0.7713, 0.6768, 0.6982, 0.6037, 0.6982, 0.6026, 0.7287, 0.5732, 0.7287, 0.5732, 0.7287, 0.6768, 0.7276, 0.6768, 0.6982, 0.6463, 0.6982, 0.6463, 0.8018, 0.6037, 0.8018, 0.6037, 0.7713, 0.5732, 0.7724, 0.5732, 0.8018, 0.6768, 0.7607, 0.6768, 0.7607, 0.6768, 0.7713, 0.6768, 0.8018, 0.6768, 0.8018, 0.6357, 0.8018, 0.6474, 0.8018, 0.6463, 0.8018, 0.6357, 0.8018, 0.6357, 0.8018, 0.6768, 0.8018, 0.6768, 0.8018, 0.6474, 0.8018, 0.6357, 0.7713, 0.6768, 0.7607, 0.6768, 0.7607, 0.6768, 0.7713, 0.6768, 0.6982, 0.6768, 0.6982, 0.6357, 0.6982, 0.6357, 0.6982, 0.6463, 0.6982, 0.6768, 0.7393, 0.6768, 0.7276, 0.6768, 0.7287, 0.6768, 0.7393, 0.6768, 0.6982, 0.6463, 0.6982, 0.6357, 0.6982, 0.6357, 0.6982, 0.6463, 0.7393, 0.6768, 0.6982, 0.6768, 0.6982, 0.6768, 0.7276, 0.6768, 0.7393, 0.6768, 0.8018, 0.5732, 0.8018, 0.6143, 0.8018, 0.6143, 0.8018, 0.6037, 0.8018, 0.5732, 0.8018, 0.6037, 0.8018, 0.6143, 0.8018, 0.6143, 0.8018, 0.6037, 0.7607, 0.5732, 0.7724, 0.5732, 0.7713, 0.5732, 0.7607, 0.5732, 0.7607, 0.5732, 0.8018, 0.5732, 0.8018, 0.5732, 0.7724, 0.5732, 0.7607, 0.5732, 0.6982, 0.6143, 0.6982, 0.5732, 0.6982, 0.5732, 0.6982, 0.6026, 0.6982, 0.6143, 0.7287, 0.5732, 0.7393, 0.5732, 0.7393, 0.5732, 0.7287, 0.5732, 0.6982, 0.5732, 0.7393, 0.5732, 0.7393, 0.5732, 0.7287, 0.5732, 0.6982, 0.5732, 0.6982, 0.6143, 0.6982, 0.6026, 0.6982, 0.6037, 0.6982, 0.6143, 0.7607, 0.6768, 0.7393, 0.6768, 0.7393, 0.6768, 0.7607, 0.6768, 0.8018, 0.6357, 0.8018, 0.6463, 0.8018, 0.6463, 0.8018, 0.6357, 0.8018, 0.6463, 0.7713, 0.6768, 0.7713, 0.6768, 0.8018, 0.6463, 0.6982, 0.6357, 0.6982, 0.6143, 0.6982, 0.6143, 0.6982, 0.6357, 0.7713, 0.6768, 0.7607, 0.6768, 0.7607, 0.6768, 0.7713, 0.6768, 0.7607, 0.6768, 0.7393, 0.6768, 0.7393, 0.6768, 0.7607, 0.6768, 0.8018, 0.6357, 0.8018, 0.6463, 0.8018, 0.6463, 0.8018, 0.6357, 0.6982, 0.6357, 0.6982, 0.6143, 0.6982, 0.6143, 0.6982, 0.6357, 0.6982, 0.6143, 0.6982, 0.6037, 0.6982, 0.6037, 0.6982, 0.6143, 0.7713, 0.5732, 0.8018, 0.6037, 0.8018, 0.6037, 0.7713, 0.5732, 0.8018, 0.6143, 0.8018, 0.6357, 0.8018, 0.6357, 0.8018, 0.6143, 0.7287, 0.5732, 0.7393, 0.5732, 0.7393, 0.5732, 0.7287, 0.5732, 0.7287, 0.6768, 0.6982, 0.6463, 0.6982, 0.6463, 0.7287, 0.6768, 0.7713, 0.5732, 0.8018, 0.6037, 0.8018, 0.6037, 0.7713, 0.5732, 0.6982, 0.6037, 0.7287, 0.5732, 0.7287, 0.5732, 0.6982, 0.6037, 0.7607, 0.5732, 0.7713, 0.5732, 0.7713, 0.5732, 0.7607, 0.5732, 0.7393, 0.6768, 0.7287, 0.6768, 0.7287, 0.6768, 0.7393, 0.6768, 0.8018, 0.6143, 0.8018, 0.6357, 0.8018, 0.6357, 0.8018, 0.6143, 0.7287, 0.6768, 0.6982, 0.6463, 0.6982, 0.6463, 0.7287, 0.6768, 0.6982, 0.6463, 0.6982, 0.6357, 0.6982, 0.6357, 0.6982, 0.6463, 0.7713, 0.5732, 0.8018, 0.6037, 0.8018, 0.6037, 0.7713, 0.5732, 0.8018, 0.6143, 0.8018, 0.6357, 0.8018, 0.6357, 0.8018, 0.6143, 0.7287, 0.5732, 0.7393, 0.5732, 0.7393, 0.5732, 0.7287, 0.5732, 0.7287, 0.6768, 0.6982, 0.6463, 0.6982, 0.6463, 0.7287, 0.6768, 0.7607, 0.5732, 0.7713, 0.5732, 0.7713, 0.5732, 0.7607, 0.5732, 0.6982, 0.6037, 0.7287, 0.5732, 0.7287, 0.5732, 0.6982, 0.6037, 0.8018, 0.6037, 0.8018, 0.6143, 0.8018, 0.6143, 0.8018, 0.6037, 0.8018, 0.6463, 0.7713, 0.6768, 0.7713, 0.6768, 0.8018, 0.6463, 0.6982, 0.6463, 0.6982, 0.6357, 0.6982, 0.6357, 0.6982, 0.6463, 0.7393, 0.5732, 0.7607, 0.5732, 0.7607, 0.5732, 0.7393, 0.5732, 0.7393, 0.6768, 0.7287, 0.6768, 0.7287, 0.6768, 0.7393, 0.6768, 0.6982, 0.6463, 0.6982, 0.6357, 0.6982, 0.6357, 0.6982, 0.6463, 0.8018, 0.6463, 0.7713, 0.6768, 0.7713, 0.6768, 0.8018, 0.6463, 0.8018, 0.6037, 0.8018, 0.6143, 0.8018, 0.6143, 0.8018, 0.6037, 0.6982, 0.6037, 0.7287, 0.5732, 0.7287, 0.5732, 0.6982, 0.6037, 0.7607, 0.5732, 0.7713, 0.5732, 0.7713, 0.5732, 0.7607, 0.5732, 0.7393, 0.6143, 0.7607, 0.6143, 0.7607, 0.6357, 0.7393, 0.6357, 0.7607, 0.5732, 0.7607, 0.6143, 0.7393, 0.6143, 0.7393, 0.5732, 0.8018, 0.6357, 0.7607, 0.6357, 0.7607, 0.6143, 0.8018, 0.6143, 0.7393, 0.6357, 0.6982, 0.6357, 0.6982, 0.6143, 0.7393, 0.6143, 0.7607, 0.6357, 0.7607, 0.6768, 0.7393, 0.6768, 0.7393, 0.6357, 0.7607, 0.6357, 0.8018, 0.6357, 0.8018, 0.6463, 0.7713, 0.6768, 0.7607, 0.6768, 0.6982, 0.6357, 0.7393, 0.6357, 0.7393, 0.6768, 0.7287, 0.6768, 0.6982, 0.6463, 0.7607, 0.5732, 0.7713, 0.5732, 0.8018, 0.6037, 0.8018, 0.6143, 0.7607, 0.6143, 0.6982, 0.6037, 0.7287, 0.5732, 0.7393, 0.5732, 0.7393, 0.6143, 0.6982, 0.6143, 0.6982, 0.6143, 0.6982, 0.6037, 0.6982, 0.6037, 0.6982, 0.6143, 0.6982, 0.6357, 0.6982, 0.6143, 0.6982, 0.6143, 0.6982, 0.6357, 0.8018, 0.6357, 0.8018, 0.6463, 0.8018, 0.6463, 0.8018, 0.6357, 0.7607, 0.6768, 0.7393, 0.6768, 0.7393, 0.6768, 0.7607, 0.6768, 0.7713, 0.6768, 0.7607, 0.6768, 0.7607, 0.6768, 0.7713, 0.6768, 0.7393, 0.5732, 0.7607, 0.5732, 0.7607, 0.5732, 0.7393, 0.5732, 0.7393, 0.6768, 0.7287, 0.6768, 0.7287, 0.6768, 0.7393, 0.6768])
me_cube.materials.append(mat_material)
me_cube.use_mirror_vertex_groups = False
me_cube.update()
me_cube.normals_split_custom_set([tuple(v) for v in zip(*[iter([0.0, 0.0, -1.0, 0.0, 0.0, -1.0, 0.0, 0.0, -1.0, 0.0, 0.0, -1.0, 0.0, 1.0, 0.0, 0.0, 1.0, 0.0, 0.0, 1.0, 0.0, 0.0, 1.0, 0.0, 0.0, 0.0, -1.0, 0.0, 0.0, -1.0, 0.0, 0.0, -1.0, 0.0, 0.0, -1.0, 0.0, -1.0, 0.0, 0.0, -1.0, 0.0, 0.0, -1.0, 0.0, 0.0, -1.0, 0.0, 0.0, 0.0, -1.0, 0.0, 0.0, -1.0, 0.0, 0.0, -1.0, 0.0, 0.0, -1.0, 1.0, 0.0, 0.0, 1.0, 0.0, 0.0, 1.0, 0.0, 0.0, 1.0, 0.0, 0.0, 0.0, 0.0, -1.0, 0.0, 0.0, -1.0, 0.0, 0.0, -1.0, 0.0, 0.0, -1.0, -1.0, 0.0, 0.0, -1.0, 0.0, 0.0, -1.0, 0.0, 0.0, -1.0, 0.0, 0.0, 0.0, 0.0, -1.0, 0.0, 0.0, -1.0, 0.0, 0.0, -1.0, 0.0, 0.0, -1.0, 0.0, 0.0, -1.0, 0.0, 0.0, -1.0, 0.0, 0.0, -1.0, 0.0, 0.0, -1.0, 0.0, 0.0, -1.0, 0.0, 0.0, -1.0, 0.0, 0.0, -1.0, 0.0, 0.0, -1.0, 0.0, -1.0, 0.0, 0.0, -1.0, 0.0, 0.0, -1.0, 0.0, 0.0, -1.0, 0.0, 0.0, 0.0, -1.0, 0.0, 0.0, -1.0, 0.0, 0.0, -1.0, 0.0, 0.0, -1.0, 0.0, 1.0, 0.0, 0.0, 1.0, 0.0, 0.0, 1.0, 0.0, 0.0, 1.0, 0.0, 0.0, 0.0, -1.0, 0.0, 0.0, -1.0, 0.0, 0.0, -1.0, 0.0, 0.0, -1.0, 0.0, 0.0, -1.0, 0.0, 0.0, -1.0, 0.0, 0.0, -1.0, 0.0, 0.0, -1.0, 0.0, 0.0, -1.0, 0.0, 0.0, -1.0, 0.0, 0.0, -1.0, 0.0, 0.0, -1.0, 0.0, 0.0, -1.0, 0.0, 0.0, -1.0, 0.0, 0.0, -1.0, 0.0, 0.0, -1.0, 0.0, 0.0, -1.0, 0.0, 0.0, -1.0, 0.0, 0.0, -1.0, 0.0, 0.0, -1.0, 0.0, 0.0, -1.0, 0.0, 0.0, -1.0, 0.0, 0.0, -1.0, 0.0, 0.0, -1.0, 1.0, 0.0, 0.0, 1.0, 0.0, 0.0, 1.0, 0.0, 0.0, 1.0, 0.0, 0.0, 0.0, 0.0, -1.0, 0.0, 0.0, -1.0, 0.0, 0.0, -1.0, 0.0, 0.0, -1.0, 0.0, 0.0, -1.0, 0.0, 0.0, -1.0, 0.0, 0.0, -1.0, 0.0, 0.0, -1.0, 0.0, 0.0, -1.0, 0.0, 0.0, -1.0, 0.0, 0.0, -1.0, 0.0, 0.0, -1.0, 0.0, 0.0, -1.0, 0.0, 0.0, -1.0, 0.0, 0.0, -1.0, 0.0, 0.0, -1.0, 0.0, 0.0, -1.0, 0.0, 0.0, -1.0, 0.0, 0.0, -1.0, 0.0, 0.0, -1.0, -1.0, 0.0, 0.0, -1.0, 0.0, 0.0, -1.0, 0.0, 0.0, -1.0, 0.0, 0.0, 0.0, 0.0, -1.0, 0.0, 0.0, -1.0, 0.0, 0.0, -1.0, 0.0, 0.0, -1.0, 0.0, 0.0, -1.0, 0.0, 0.0, -1.0, 0.0, 0.0, -1.0, 0.0, 0.0, -1.0, 0.0, 0.0, -1.0, 0.0, 0.0, -1.0, 0.0, 0.0, -1.0, 0.0, 0.0, -1.0, 0.0, 0.0, -1.0, 0.0, 0.0, -1.0, 0.0, 0.0, -1.0, 0.0, 0.0, -1.0, 0.0, 0.0, -1.0, 0.0, 0.0, -1.0, 0.0, 0.0, -1.0, 0.0, 0.0, -1.0, -0.7071, 0.0, 0.7071, -0.7071, 0.0, 0.7071, -0.7071, 0.0, 0.7071, -0.7071, 0.0, 0.7071, 0.7071, 0.0, 0.7071, 0.7071, 0.0, 0.7071, 0.7071, 0.0, 0.7071, 0.7071, 0.0, 0.7071, -0.7071, 0.0, 0.7071, -0.7071, 0.0, 0.7071, -0.7071, 0.0, 0.7071, -0.7071, 0.0, 0.7071, 0.7071, 0.0, 0.7071, 0.7071, 0.0, 0.7071, 0.7071, 0.0, 0.7071, 0.7071, 0.0, 0.7071, 0.0, -0.7071, 0.7071, 0.0, -0.7071, 0.7071, 0.0, -0.7071, 0.7071, 0.0, -0.7071, 0.7071, 0.0, -0.7071, 0.7071, 0.0, -0.7071, 0.7071, 0.0, -0.7071, 0.7071, 0.0, -0.7071, 0.7071, 0.0, 0.7071, 0.7071, 0.0, 0.7071, 0.7071, 0.0, 0.7071, 0.7071, 0.0, 0.7071, 0.7071, 0.0, 0.7071, 0.7071, 0.0, 0.7071, 0.7071, 0.0, 0.7071, 0.7071, 0.0, 0.7071, 0.7071, 3.743e-07, 0.0, 1.0, 3.743e-07, 0.0, 1.0, 3.743e-07, 0.0, 1.0, 3.743e-07, 0.0, 1.0, 3.743e-07, 0.0, 1.0, 3.743e-07, 0.0, 1.0, 3.743e-07, 0.0, 1.0, 3.743e-07, 0.0, 1.0, -3.743e-07, 0.0, 1.0, -3.743e-07, 0.0, 1.0, -3.743e-07, 0.0, 1.0, -3.743e-07, 0.0, 1.0, -7.487e-07, 0.0, 1.0, -7.487e-07, 0.0, 1.0, -7.487e-07, 0.0, 1.0, -7.487e-07, 0.0, 1.0, 0.0, 0.0, 1.0, 0.0, 0.0, 1.0, 0.0, 0.0, 1.0, 0.0, 0.0, 1.0, 0.0, 0.0, 1.0, 0.0, 0.0, 1.0, 0.0, 0.0, 1.0, 0.0, 0.0, 1.0, 0.0, 0.0, 1.0, 0.0, 0.0, 1.0, 0.0, 0.0, 1.0, 0.0, 0.0, 1.0, 0.0, 0.0, 1.0, 0.0, 0.0, 1.0, 0.0, 0.0, 1.0, 0.0, 0.0, 1.0, 0.0, 0.0, 1.0, 0.0, 0.0, 1.0, 0.0, 0.0, 1.0, 0.0, 0.0, 1.0, 0.0, 0.0, 1.0, 0.0, 0.0, 1.0, 0.0, 0.0, 1.0, 0.0, 0.0, 1.0, 0.0, 0.0, 1.0, 0.0, 0.0, 1.0, 0.0, 0.0, 1.0, 0.0, 0.0, 1.0, 0.0, 0.0, 1.0, 0.0, 0.0, 1.0, 0.0, 0.0, 1.0, 0.0, 0.0, 1.0, 0.0, 0.0, 1.0, 0.0, 0.0, 1.0, 0.0, 0.0, 1.0, 0.0, 0.0, 1.0, 0.0, 0.0, 1.0, 0.0, 0.0, 1.0, 0.0, 0.0, 1.0, 0.0, 0.0, 1.0, 0.0, 0.0, 1.0, 0.0, 0.0, 1.0, 0.0, 0.0, 1.0, 0.0, 0.0, 1.0, 0.0, 0.0, 1.0, 0.0, 0.0, 1.0, 0.0, 0.0, 1.0, 0.0, 0.0, 1.0, 0.0, 0.0, 1.0, 0.0, 0.0, 1.0, 0.0, 0.0, 1.0, 0.0, 0.0, 1.0, 0.0, 0.0, 1.0, 0.0, 0.0, 1.0, 0.0, 0.0, 1.0, 0.0, 0.0, 1.0, 0.0, 0.0, 1.0, 0.0, 0.0, 1.0, 0.0, 0.0, 1.0, 0.0, 0.0, 1.0, 0.0, 0.0, 1.0, 0.0, 0.0, 1.0, 0.0, 0.0, 1.0, 0.0, 0.0, 1.0, 0.0, 0.0, 1.0, 0.0, 0.0, 1.0, 0.0, 0.0, 1.0, 0.0, 0.0, 1.0, 0.0, 0.0, 1.0, 0.0, 0.0, 1.0, 0.0, 0.0, 1.0, 0.0, 0.0, 1.0, 0.0, 0.0, 1.0, 0.0, 0.0, 1.0, 0.0, 0.0, 1.0, 0.0, 0.0, 1.0, 0.0, 0.0, 1.0, 0.0, 0.0, 1.0, 0.0, 0.0, 1.0, 0.0, 0.0, 1.0, 0.0, 0.0, 1.0, 0.0, 0.0, 1.0, 0.0, 0.0, 1.0, 0.0, 0.0, 1.0, 0.0, 0.0, 1.0, 0.0, 0.0, 1.0, 0.0, 0.0, 1.0, 0.0, 0.0, 1.0, 0.0, 0.0, 1.0, 0.0, 0.0, 1.0, 0.0, 0.0, 1.0, 0.0, 0.0, 1.0, 0.0, 0.0, 1.0, 0.0, 0.0, 1.0, 0.0, 0.0, 1.0, 0.0, 0.0, 1.0, 0.0, 0.0, 1.0, 0.0, 0.0, 1.0, 0.0, 0.0, 1.0, 0.0, 0.0, 1.0, 0.0, 0.0, 1.0, 0.0, 0.0, 1.0, 0.0, 0.0, 1.0, 0.0, 0.0, 1.0, 0.0, 0.0, 1.0, 0.0, 0.0, 1.0, 0.0, 0.0, 1.0, 0.0, 0.0, 1.0, 0.0, 0.0, 1.0, 0.0, 0.0, 1.0, 0.0, 0.0, 1.0, 0.0, 0.0, 1.0, 0.0, 0.0, 1.0, 0.0, 0.0, 1.0, 0.0, 0.0, 1.0, 0.0, 0.0, 1.0, 0.0, 0.0, 1.0, 0.0, 0.0, 1.0, 0.0, 0.0, 1.0, 0.0, 0.0, 1.0, 0.0, 0.0, 1.0, 0.0, 0.0, 1.0, 0.0, 0.0, 1.0, 0.0, 0.0, 1.0, 0.0, 0.0, 1.0, 0.0, 0.0, 1.0, 0.0, 0.0, 1.0, 0.0, 0.0, 1.0, 0.0, 0.0, 1.0, 0.0, 0.0, 1.0, 0.0, 0.0, 1.0, 0.0, 0.0, 1.0, 0.0, 0.0, 1.0, 0.0, 0.0, 1.0, 0.0, 0.0, 1.0, 0.0, 0.0, 1.0, 0.0, 0.0, 1.0, 0.0, 0.0, 1.0, 0.0, 0.0, 1.0, 0.0, 0.0, 1.0, 0.0, 0.0, 1.0, 0.0, 0.0, 1.0, 0.0, 0.0, 1.0, 0.0, 0.0, 1.0, 0.0, 0.0, 1.0, 0.0, 0.0, 1.0, 0.0, 0.0, 1.0, 0.0, 0.0, 1.0, 0.0, 0.0, 1.0, 0.0, 0.0, 1.0, 0.0, 0.0, 1.0, 0.0, 0.0, 1.0, 0.0, 0.0, 1.0, 0.0, 0.0, 1.0, 0.0, 0.0, 1.0, 0.0, 0.0, 1.0, 0.0, 0.0, 1.0, 0.0, 0.0, 1.0, 0.0, 0.0, 1.0, 0.0, 0.0, 1.0, 0.0, 0.0, 1.0, 0.0, 0.0, 1.0, 0.0, 0.0, 1.0, 0.0, 0.0, 1.0, 0.0, 0.0, 1.0, 0.0, 0.0, 1.0, 0.0, 0.0, 1.0, 0.0, 0.0, 1.0, 0.0, 0.0, 1.0, 0.0, 0.0, 1.0, 0.0, 0.0, 1.0, 0.0, 0.0, 1.0, 0.0, 0.0, 1.0, 0.0, 0.0, 1.0, 0.0, 0.0, 1.0, 0.0, 0.0, 1.0, 0.0, 0.0, 1.0, 0.0, 0.0, 1.0, 0.0, 0.0, 1.0, 0.0, 0.0, 1.0, 0.0, 0.0, 1.0, 0.0, 0.0, 1.0, 0.0, 0.0, 1.0, 0.0, 0.0, 1.0, 0.0, 0.0, 1.0, 0.0, 0.0, 1.0, 0.0, 0.0, 1.0, 0.0, 0.0, 1.0, 0.0, 0.0, 1.0, 0.0, 0.0, 1.0, 0.0, 0.0, 1.0, 0.0, 0.0, 1.0, 0.0, 0.0, 1.0, 0.0, 0.0, 1.0, 0.0, 0.0, 1.0, 0.0, 0.0, 1.0, 0.0, 0.0, 1.0, 0.0, 0.0, 1.0, 0.0, 0.0, 1.0, 0.0, 0.0, 1.0, 0.0, 0.0, 1.0, 0.0, 0.0, 1.0, 0.0, 0.0, 1.0, 0.0, 0.0, 1.0, 0.0, 0.0, 1.0, 0.0, 0.0, 1.0, 0.0, 0.0, 1.0, 0.0, 0.0, 1.0, 0.0, 0.0, 1.0, 0.0, 0.0, 1.0, 0.0, 0.0, 1.0, 0.0, 0.0, 1.0, 0.0, 0.0, 1.0, 0.0, 0.0, 1.0, 0.0, 0.0, 1.0, 0.0, 0.0, 1.0, 0.0, 0.0, 1.0, 0.0, 0.0, 1.0, 0.0, 0.0, 1.0, 0.0, 0.0, 1.0, 0.0, 0.0, 1.0, 0.0, 0.0, 1.0, 0.0, 0.0, 1.0, 0.0, 0.0, 1.0, 0.0, 0.0, 1.0, 0.0, 0.0, 1.0, 0.0, 0.0, 1.0, 0.0, 0.0, 1.0, 0.0, 0.0, 1.0, 0.0, 0.0, 1.0, 0.0, 0.0, 1.0, 0.0, 0.0, 1.0, 0.0, 0.0, 1.0, 0.0, 0.0, 1.0, 0.0, 0.0, 1.0, 0.0, 0.0, 1.0, 0.0, 0.0, 1.0, 0.0, 0.0, 1.0, 0.0, 0.0, 1.0, 0.0, 0.0, 1.0, 0.0, 0.0, 1.0, 0.0, 0.0, 1.0, 0.0, 0.0, 1.0, 0.0, 0.0, 1.0, 0.0, 0.0, 1.0, 0.0, 0.0, 1.0, 0.0, 0.0, 1.0, 0.0, 0.0, 1.0, 0.0, 0.0, 1.0, 0.0, 0.0, 1.0, 0.0, 0.0, 1.0, 0.0, 0.0, 1.0, 0.0, 0.0, 1.0, 0.0, 0.0, 1.0, 0.0, 0.0, 1.0, 0.0, 0.0, 1.0, 0.0, 0.0, 1.0, 0.0, 0.0, 1.0, 0.0, 0.0, 1.0, 0.0, 0.0, 1.0, 0.0, 0.0, 1.0, 0.0, 0.0, 1.0, 0.0, 0.0, 1.0, 0.0, 0.0, 1.0, 0.0, 0.0, 1.0, 0.0, 0.0, 1.0, 0.0, 0.0, 1.0, 0.0, 0.0, 1.0, 0.0, 0.0, 1.0, 0.0, 0.0, 1.0, 0.0, 0.0, 1.0, 0.0, 0.0, 1.0, 0.0, 0.0, 1.0, 0.0, 0.0, 1.0, 0.0, 0.0, 1.0, 0.0, 0.0, 1.0, 0.0, 0.0, 1.0, 0.0, 0.0, 1.0, 0.0, 0.0, 1.0, 0.0, 0.0, 1.0, 0.0, 0.0, 1.0, 0.0, 0.0, 1.0, 0.0, 0.0, 1.0, 0.0, 0.0, 1.0, 0.0, 0.0, 1.0, 0.0, 0.0, 1.0, 0.0, 0.0, 1.0, 0.0, 0.0, 1.0, 0.0, 0.0, 1.0, 0.0, 0.0, 1.0, 0.0, 0.0, 1.0, 0.0, 0.0, 1.0, 0.0, 0.0, 1.0, 0.0, 0.0, 1.0, 0.0, 0.0, 1.0, 0.0, 0.0, 1.0, 0.0, 0.0, 1.0, 0.0, 0.0, 1.0, 0.0, 0.0, 1.0, 0.0, 0.0, 1.0, 0.0, 0.0, 1.0, 0.0, 0.0, 1.0, 0.0, 0.0, 1.0, 0.0, 0.0, 1.0, 0.0, 0.0, 1.0, 0.0, 0.0, 1.0, 0.0, 0.0, 1.0, 0.0, 0.0, 1.0, 0.0, 0.0, 1.0, 0.0, 0.0, 1.0, 0.0, 0.0, 1.0, 0.0, 0.0, 1.0, 0.0, 0.0, 1.0, 0.0, 0.0, 1.0, 0.0, 0.0, 1.0, 0.0, 0.0, 1.0, 0.0, 0.0, 1.0, 0.0, 0.0, 1.0, 0.0, 0.0, 1.0, 0.0, 0.0, 1.0, 0.0, 0.0, 1.0, 0.0, 0.0, 1.0, 0.0, 0.0, 1.0, 0.0, 0.0, 1.0, 0.0, 0.0, 1.0, 0.0, 0.0, 1.0, 0.0, 0.0, 1.0, 0.0, 0.0, 1.0, 0.0, 0.0, 1.0, 0.0, 0.0, 1.0, 0.0, 0.0, 1.0, 0.0, 0.0, 1.0, 0.0, 0.0, 1.0, 0.0, 0.0, 1.0, 0.0, 0.0, 1.0, 0.0, 0.0, 1.0, 0.0, 0.0, 1.0, 0.0, 0.0, 1.0, 0.0, 0.0, 1.0, 0.0, 0.0, 1.0, 0.0, 0.0, 1.0, 0.0, 0.0, 1.0, 0.0, 0.0, 1.0, 0.0, 0.0, 1.0, 0.0, 0.0, 1.0, 0.0, 0.0, 1.0, 0.0, 0.0, 1.0, 0.0, 0.0, 1.0, 0.0, 0.0, 1.0, 0.0, 0.0, 1.0, 0.0, 0.0, 1.0, 0.0, 0.0, 1.0, 0.0, 0.0, 1.0, 0.0, 0.0, 1.0, 0.0, 0.0, 1.0, 0.0, 0.0, 1.0, 0.0, 0.0, 1.0, 0.0, 0.0, 1.0, 0.0, 0.0, 1.0, 0.0, 0.0, 1.0, 0.0, 0.0, 1.0, 0.0, 0.0, 1.0, 0.0, 0.0, 1.0, 0.0, 0.0, 1.0, 0.0, 0.0, 1.0, 0.0, 0.0, 1.0, 0.0, 0.0, 1.0, 0.0, 0.0, 1.0, 0.0, 0.0, 1.0, 0.0, 0.0, 1.0, 0.0, 0.0, 1.0, 0.0, 0.0, 1.0, 0.0, 0.0, 1.0, 0.0, 0.0, 1.0, 0.0, 0.0, 1.0, 0.0, 0.0, 1.0, 0.0, 0.0, 1.0, 0.0, 0.0, 1.0, 0.0, 0.0, 1.0, 0.0, 0.0, 1.0, 0.0, 0.0, 1.0, 0.0, 0.0, 1.0, 0.0, 0.0, 1.0, 0.0, 0.0, 1.0, 0.0, 0.0, 1.0, 0.0, 0.0, 1.0, 0.0, 0.0, 1.0, 0.0, 0.0, 1.0, 0.0, 0.0, 1.0, 0.0, 0.0, 1.0, 0.0, 0.0, 1.0, 0.0, 0.0, 1.0, 0.0, 0.0, 1.0, 0.0, 0.0, 1.0, 0.0, 0.0, 1.0, 0.0, 0.0, 1.0, 0.0, 0.0, 1.0, 0.0, 0.0, 1.0, 0.0, 0.0, 1.0, 0.0, 0.0, 1.0, 0.0, 0.0, 1.0, 0.0, 0.0, 1.0, 0.0, 0.0, 1.0, 0.0, 0.0, 1.0, 0.0, 0.0, 1.0, 0.0, 0.0, 1.0, 0.0, 0.0, 1.0, 0.0, 0.0, 1.0, 0.0, 0.0, 1.0, 0.0, 0.0, 1.0, 0.0, 0.0, 1.0, 0.0, 0.0, 1.0, 0.0, 0.0, 1.0, 0.0, 0.0, 1.0, 0.0, 0.0, 1.0, 0.0, 0.0, 1.0, 0.0, 0.0, 1.0, 0.0, 0.0, 1.0, 0.0, 0.0, 1.0, 0.0, 0.0, 1.0, 0.0, 0.0, 1.0, 0.0, 0.0, 1.0, 0.0, 0.0, 1.0, 0.0, 0.0, 1.0, 0.0, 0.0, 1.0, 0.0, 0.0, 1.0, 0.0, 0.0, 1.0, 0.0, 0.0, 1.0, 0.0, 0.0, 1.0, 0.0, 0.0, 1.0, 0.0, 0.0, 1.0, 0.0, 0.0, 1.0, 0.0, 0.0, 1.0, 0.0, 0.0, 1.0, 0.0, 0.0, 1.0, 0.0, 0.0, 1.0, 0.0, 0.0, 1.0, 0.0, 0.0, 1.0, 0.0, 0.0, 1.0, 0.0, 0.0, 1.0, 0.0, 0.0, 1.0, 0.0, 0.0, 1.0, 0.0, 0.0, 1.0, 0.0, 0.0, 1.0, 0.0, 0.0, 1.0, 0.0, 0.0, 1.0, 0.0, 0.0, 1.0, 0.0, 0.0, 1.0, 0.0, 0.0, 1.0, 0.0, 0.0, 1.0, 0.0, 0.0, 1.0, 0.0, 0.0, 1.0, 0.0, 0.0, 1.0, 0.0, 0.0, 1.0, 0.0, 0.0, 1.0, 0.0, 0.0, 1.0, 0.0, 0.0, 1.0, 0.0, 0.0, 1.0, 0.0, 0.0, 1.0, 0.0, 0.0, 1.0, 0.0, 0.0, 1.0, 0.0, 0.0, 1.0, 0.0, 0.0, 1.0, 0.0, 0.0, 1.0, 0.0, 0.0, 1.0, 0.0, 0.0, 1.0, 0.0, 0.0, 1.0, 0.0, 0.0, 1.0, 0.0, 0.0, 1.0, 0.0, 0.0, 1.0, 0.0, 0.0, 1.0, 0.0, 0.0, 1.0, 0.0, 0.0, 1.0, 0.0, 0.0, 1.0, 0.0, 0.0, 1.0, 0.0, 0.0, 1.0, 0.0, 0.0, 1.0, 0.0, 0.0, 1.0, 0.0, 0.0, 1.0, 0.0, 0.0, 1.0, 0.0, 0.0, 1.0, 0.0, 0.0, 1.0, 0.0, 0.0, 1.0, 0.0, 0.0, 1.0, 0.0, 0.0, 1.0, 0.0, 0.0, 1.0, 0.0, 0.0, 1.0, 0.0, 0.0, 1.0, 0.0, 0.7071, 0.7071, 0.0, 0.7071, 0.7071, 0.0, 0.7071, 0.7071, 0.0, 0.7071, 0.7071, 0.3895, 0.3895, 0.8346, 0.3895, 0.3895, 0.8346, 0.3895, 0.3895, 0.8346, 0.06652, 0.9978, 0.001444, 0.06652, 0.9978, 0.001444, 0.06652, 0.9978, 0.001444, 0.06652, 0.9978, 0.001444, 0.06652, 0.9978, 0.001444, 0.9978, 0.06652, -0.001444, 0.9978, 0.06652, -0.001444, 0.9978, 0.06652, -0.001444, 0.9978, 0.06652, -0.001444, 0.9978, 0.06652, -0.001444, 0.7071, 0.0, 0.7071, 0.7071, 0.0, 0.7071, 0.7071, 0.0, 0.7071, 0.7071, 0.0, 0.7071, 0.0, 0.0, 1.0, 0.0, 0.0, 1.0, 0.0, 0.0, 1.0, 0.0, 0.0, 1.0, 0.0, 0.0, 1.0, 0.0, 0.0, 1.0, 0.0, 0.0, 1.0, 0.0, 0.0, 1.0, 0.0, 0.0, 1.0, 0.0, 0.0, 1.0, 0.0, 0.0, 1.0, 0.0, 0.0, 1.0, 0.0, 0.0, 1.0, 0.0, 0.0, 1.0, 0.7071, 0.0, 0.7071, 0.7071, 0.0, 0.7071, 0.7071, 0.0, 0.7071, 0.7071, 0.0, 0.7071, 0.3895, -0.3895, 0.8346, 0.3895, -0.3895, 0.8346, 0.3895, -0.3895, 0.8346, 0.9978, -0.06652, 0.001444, 0.9978, -0.06652, 0.001444, 0.9978, -0.06652, 0.001444, 0.9978, -0.06652, 0.001444, 0.9978, -0.06652, 0.001444, 0.06652, -0.9978, -0.001444, 0.06652, -0.9978, -0.001444, 0.06652, -0.9978, -0.001444, 0.06652, -0.9978, -0.001444, 0.06652, -0.9978, -0.001444, 0.0, -0.7071, 0.7071, 0.0, -0.7071, 0.7071, 0.0, -0.7071, 0.7071, 0.0, -0.7071, 0.7071, 0.0, 0.0, 1.0, 0.0, 0.0, 1.0, 0.0, 0.0, 1.0, 0.0, 0.0, 1.0, 0.0, 0.0, 1.0, -3.534e-06, 0.0, 1.0, -3.534e-06, 0.0, 1.0, -3.534e-06, 0.0, 1.0, -3.534e-06, 0.0, 1.0, 0.0, 0.0, 1.0, 0.0, 0.0, 1.0, 0.0, 0.0, 1.0, 0.0, 0.0, 1.0, 0.0, 0.0, 1.0, -0.7071, 0.0, 0.7071, -0.7071, 0.0, 0.7071, -0.7071, 0.0, 0.7071, -0.7071, 0.0, 0.7071, -0.3895, 0.3895, 0.8346, -0.3895, 0.3895, 0.8346, -0.3895, 0.3895, 0.8346, -0.9978, 0.06652, 0.001444, -0.9978, 0.06652, 0.001444, -0.9978, 0.06652, 0.001444, -0.9978, 0.06652, 0.001444, -0.9978, 0.06652, 0.001444, -0.06652, 0.9978, -0.001444, -0.06652, 0.9978, -0.001444, -0.06652, 0.9978, -0.001444, -0.06652, 0.9978, -0.001444, -0.06652, 0.9978, -0.001444, 0.0, 0.7071, 0.7071, 0.0, 0.7071, 0.7071, 0.0, 0.7071, 0.7071, 0.0, 0.7071, 0.7071, 0.0, 0.0, 1.0, 0.0, 0.0, 1.0, 0.0, 0.0, 1.0, 0.0, 0.0, 1.0, 0.0, 0.0, 1.0, 6.457e-07, 0.0, 1.0, 6.457e-07, 0.0, 1.0, 6.457e-07, 0.0, 1.0, 6.457e-07, 0.0, 1.0, 6.457e-07, 0.0, 1.0, 0.0, 0.0, 1.0, 0.0, 0.0, 1.0, 0.0, 0.0, 1.0, 0.0, 0.0, 1.0, -0.7071, 0.0, 0.7071, -0.7071, 0.0, 0.7071, -0.7071, 0.0, 0.7071, -0.7071, 0.0, 0.7071, -0.3895, -0.3895, 0.8346, -0.3895, -0.3895, 0.8346, -0.3895, -0.3895, 0.8346, -5.564e-07, 0.0, 1.0, -5.564e-07, 0.0, 1.0, -5.564e-07, 0.0, 1.0, -5.564e-07, 0.0, 1.0, -5.564e-07, 0.0, 1.0, 0.0, -0.7071, 0.7071, 0.0, -0.7071, 0.7071, 0.0, -0.7071, 0.7071, 0.0, -0.7071, 0.7071, 0.0, 0.0, 1.0, 0.0, 0.0, 1.0, 0.0, 0.0, 1.0, 0.0, 0.0, 1.0, 0.0, 0.0, 1.0, 3.534e-06, 0.0, 1.0, 3.534e-06, 0.0, 1.0, 3.534e-06, 0.0, 1.0, 3.534e-06, 0.0, 1.0, -0.06652, -0.9978, 0.001444, -0.06652, -0.9978, 0.001444, -0.06652, -0.9978, 0.001444, -0.06652, -0.9978, 0.001444, -0.06652, -0.9978, 0.001444, -0.9971, -0.0767, -0.001665, -0.9971, -0.0767, -0.001665, -0.9971, -0.0767, -0.001665, -0.9971, -0.0767, -0.001665, -0.9971, -0.0767, -0.001665, 0.0, -0.7071, 0.7071, 0.0, -0.7071, 0.7071, 0.0, -0.7071, 0.7071, 0.0, -0.7071, 0.7071, -0.4082, -0.4082, 0.8165, -0.4082, -0.4082, 0.8165, -0.4082, -0.4082, 0.8165, -0.4082, -0.4082, 0.8165, -0.03767, -0.9993, 0.0008178, -0.03767, -0.9993, 0.0008178, -0.03767, -0.9993, 0.0008178, -0.03767, -0.9993, 0.0008178, -0.03767, -0.9993, 0.0008178, 1.0, 0.0, 0.0, 1.0, 0.0, 0.0, 1.0, 0.0, 0.0, 1.0, 0.0, 0.0, 1.0, 0.0, 0.0, 0.4082, -0.4082, 0.8165, 0.4082, -0.4082, 0.8165, 0.4082, -0.4082, 0.8165, 0.4082, -0.4082, 0.8165, 0.0, -0.7071, 0.7071, 0.0, -0.7071, 0.7071, 0.0, -0.7071, 0.7071, 0.0, -0.7071, 0.7071, 0.0, -1.0, 0.0, 0.0, -1.0, 0.0, 0.0, -1.0, 0.0, 0.0, -1.0, 0.0, -1.0, 2.98e-08, 0.0, -1.0, 2.98e-08, 0.0, -1.0, 2.98e-08, 0.0, -1.0, 2.98e-08, 0.0, -1.0, 2.98e-08, 0.0, 0.7071, 0.0, 0.7071, 0.7071, 0.0, 0.7071, 0.7071, 0.0, 0.7071, 0.7071, 0.0, 0.7071, 0.4082, -0.4082, 0.8165, 0.4082, -0.4082, 0.8165, 0.4082, -0.4082, 0.8165, 0.4082, -0.4082, 0.8165, 0.9993, -0.03767, 0.0008178, 0.9993, -0.03767, 0.0008178, 0.9993, -0.03767, 0.0008178, 0.9993, -0.03767, 0.0008178, 0.9993, -0.03767, 0.0008178, 0.0, 1.0, 1.49e-08, 0.0, 1.0, 1.49e-08, 0.0, 1.0, 1.49e-08, 0.0, 1.0, 1.49e-08, 0.0, 1.0, 1.49e-08, 0.4082, 0.4082, 0.8165, 0.4082, 0.4082, 0.8165, 0.4082, 0.4082, 0.8165, 0.4082, 0.4082, 0.8165, 0.7071, 0.0, 0.7071, 0.7071, 0.0, 0.7071, 0.7071, 0.0, 0.7071, 0.7071, 0.0, 0.7071, 1.0, 0.0, 0.0, 1.0, 0.0, 0.0, 1.0, 0.0, 0.0, 1.0, 0.0, 0.0, 0.0, -1.0, 0.0, 0.0, -1.0, 0.0, 0.0, -1.0, 0.0, 0.0, -1.0, 0.0, 0.0, -1.0, 0.0, 0.0, 0.7071, 0.7071, 0.0, 0.7071, 0.7071, 0.0, 0.7071, 0.7071, 0.0, 0.7071, 0.7071, 0.4082, 0.4082, 0.8165, 0.4082, 0.4082, 0.8165, 0.4082, 0.4082, 0.8165, 0.4082, 0.4082, 0.8165, 0.03767, 0.9993, 0.0008178, 0.03767, 0.9993, 0.0008178, 0.03767, 0.9993, 0.0008178, 0.03767, 0.9993, 0.0008178, 0.03767, 0.9993, 0.0008178, -1.0, 0.0, 0.0, -1.0, 0.0, 0.0, -1.0, 0.0, 0.0, -1.0, 0.0, 0.0, -1.0, 0.0, 0.0, -0.4082, 0.4082, 0.8165, -0.4082, 0.4082, 0.8165, -0.4082, 0.4082, 0.8165, -0.4082, 0.4082, 0.8165, 0.0, 0.7071, 0.7071, 0.0, 0.7071, 0.7071, 0.0, 0.7071, 0.7071, 0.0, 0.7071, 0.7071, 0.0, 1.0, 0.0, 0.0, 1.0, 0.0, 0.0, 1.0, 0.0, 0.0, 1.0, 0.0, 1.0, 2.98e-08, 0.0, 1.0, 2.98e-08, 0.0, 1.0, 2.98e-08, 0.0, 1.0, 2.98e-08, 0.0, 1.0, 2.98e-08, 0.0, -0.7071, 0.0, 0.7071, -0.7071, 0.0, 0.7071, -0.7071, 0.0, 0.7071, -0.7071, 0.0, 0.7071, -0.4082, 0.4082, 0.8165, -0.4082, 0.4082, 0.8165, -0.4082, 0.4082, 0.8165, -0.4082, 0.4082, 0.8165, -0.9993, 0.03767, 0.0008178, -0.9993, 0.03767, 0.0008178, -0.9993, 0.03767, 0.0008178, -0.9993, 0.03767, 0.0008178, -0.9993, 0.03767, 0.0008178, 0.0, -1.0, 0.0, 0.0, -1.0, 0.0, 0.0, -1.0, 0.0, 0.0, -1.0, 0.0, 0.0, -1.0, 0.0, -0.4082, -0.4082, 0.8165, -0.4082, -0.4082, 0.8165, -0.4082, -0.4082, 0.8165, -0.4082, -0.4082, 0.8165, -0.7071, 0.0, 0.7071, -0.7071, 0.0, 0.7071, -0.7071, 0.0, 0.7071, -0.7071, 0.0, 0.7071, -1.0, 0.0, 0.0, -1.0, 0.0, 0.0, -1.0, 0.0, 0.0, -1.0, 0.0, 0.0, 0.0, 1.0, 1.49e-08, 0.0, 1.0, 1.49e-08, 0.0, 1.0, 1.49e-08, 0.0, 1.0, 1.49e-08, 0.0, 1.0, 1.49e-08, -1.0, 0.0, 0.0, -1.0, 0.0, 0.0, -1.0, 0.0, 0.0, -1.0, 0.0, 0.0, -0.7071, 0.0, 0.7071, -0.7071, 0.0, 0.7071, -0.7071, 0.0, 0.7071, 0.7071, 0.0, 0.7071, 0.7071, 0.0, 0.7071, 0.7071, 0.0, 0.7071, 0.0, -0.7071, 0.7071, 0.0, -0.7071, 0.7071, 0.0, -0.7071, 0.7071, 0.0, 0.7071, 0.7071, 0.0, 0.7071, 0.7071, 0.0, 0.7071, 0.7071, -0.7071, 0.0, 0.7071, -0.7071, 0.0, 0.7071, -0.7071, 0.0, 0.7071, -0.7071, 0.0, 0.7071, 0.7071, 0.0, 0.7071, 0.7071, 0.0, 0.7071, 0.7071, 0.0, 0.7071, 0.7071, 0.0, 0.7071, 0.0, -1.0, 0.0, 0.0, -1.0, 0.0, 0.0, -1.0, 0.0, 0.0, -1.0, 0.0, -0.7071, 0.0, 0.7071, -0.7071, 0.0, 0.7071, -0.7071, 0.0, 0.7071, -0.7071, 0.0, 0.7071, 0.7071, 0.0, 0.7071, 0.7071, 0.0, 0.7071, 0.7071, 0.0, 0.7071, 0.7071, 0.0, 0.7071, 0.0, -0.7071, 0.7071, 0.0, -0.7071, 0.7071, 0.0, -0.7071, 0.7071, 0.0, -0.7071, 0.7071, 0.0, -0.7071, 0.7071, 0.0, -0.7071, 0.7071, 0.0, -0.7071, 0.7071, 0.0, -0.7071, 0.7071, 0.0, 0.7071, 0.7071, 0.0, 0.7071, 0.7071, 0.0, 0.7071, 0.7071, 0.0, 0.7071, 0.7071, 0.0, 0.7071, 0.7071, 0.0, 0.7071, 0.7071, 0.0, 0.7071, 0.7071, 0.0, 0.7071, 0.7071, 1.0, 0.0, 0.0, 1.0, 0.0, 0.0, 1.0, 0.0, 0.0, 1.0, 0.0, 0.0, 0.0, 1.0, 0.0, 0.0, 1.0, 0.0, 0.0, 1.0, 0.0, 0.0, 1.0, 0.0, -1.0, 0.0, 0.0, -1.0, 0.0, 0.0, -1.0, 0.0, 0.0, -1.0, 0.0, 0.0, -1.0, 0.0, 0.0, -1.0, 0.0, 0.0, -1.0, 0.0, 0.0, -1.0, 0.0, 0.0, 1.0, 0.0, 0.0, 1.0, 0.0, 0.0, 1.0, 0.0, 0.0, 1.0, 0.0, 0.0, 1.0, 0.0, 0.0, 1.0, 0.0, 0.0, 1.0, 0.0, 0.0, 1.0, 0.0, 0.0, 0.0, -1.0, 0.0, 0.0, -1.0, 0.0, 0.0, -1.0, 0.0, 0.0, -1.0, 0.0, 0.0, -1.0, 0.0, 0.0, -1.0, 0.0, 0.0, -1.0, 0.0, 0.0, -1.0, 0.0, 0.0, 1.0, 0.0, 0.0, 1.0, 0.0, 0.0, 1.0, 0.0, 0.0, 1.0, 0.0, 0.0, 1.0, 0.0, 0.0, 1.0, 0.0, 0.0, 1.0, 0.0, 0.0, 1.0, 0.0, 0.0, 1.0, 0.0, 0.0, 1.0, 0.0, 0.0, 1.0, 0.0, 0.0, 1.0, 0.0, 0.0, -1.0, 0.0, 0.0, -1.0, 0.0, 0.0, -1.0, 0.0, 0.0, -1.0, 0.0, 1.0, 0.0, 0.0, 1.0, 0.0, 0.0, 1.0, 0.0, 0.0, 1.0, 0.0, 0.0, -0.9, 0.0, 0.4359, -0.9, 0.0, 0.4359, -0.9, 0.0, 0.4359, -0.9, 0.0, 0.4359, 0.9, 0.0, 0.4359, 0.9, 0.0, 0.4359, 0.9, 0.0, 0.4359, 0.9, 0.0, 0.4359, 0.0, -0.9966, 0.08183, 0.0, -0.9966, 0.08183, 0.0, -0.9966, 0.08183, 0.0, -0.9966, 0.08183, 0.0, 0.9966, 0.08183, 0.0, 0.9966, 0.08183, 0.0, 0.9966, 0.08183, 0.0, 0.9966, 0.08183, 0.0, 0.9966, 0.08183, 0.0, 0.9966, 0.08183, 0.0, 0.9966, 0.08183, 0.0, 0.9966, 0.08183, -1.0, 0.0, 0.0, -1.0, 0.0, 0.0, -1.0, 0.0, 0.0, -1.0, 0.0, 0.0, -0.5774, -0.5774, 0.5774, -0.5774, -0.5774, 0.5774, -0.5774, -0.5774, 0.5774, 0.5774, -0.5774, 0.5774, 0.5774, -0.5774, 0.5774, 0.5774, -0.5774, 0.5774, -0.5774, 0.5774, 0.5774, -0.5774, 0.5774, 0.5774, -0.5774, 0.5774, 0.5774, 0.5774, 0.5774, 0.5774, 0.5774, 0.5774, 0.5774, 0.5774, 0.5774, 0.5774, -0.7071, -0.7071, 0.0, -0.7071, -0.7071, 0.0, -0.7071, -0.7071, 0.0, -0.7071, -0.7071, 0.0, 0.7071, 0.7071, 0.0, 0.7071, 0.7071, 0.0, 0.7071, 0.7071, 0.0, 0.7071, 0.7071, 0.0, 0.7071, -0.7071, 0.0, 0.7071, -0.7071, 0.0, 0.7071, -0.7071, 0.0, 0.7071, -0.7071, 0.0, -0.7071, 0.7071, 0.0, -0.7071, 0.7071, 0.0, -0.7071, 0.7071, 0.0, -0.7071, 0.7071, 0.0, 0.0, -1.0, 0.0, 0.0, -1.0, 0.0, 0.0, -1.0, 0.0, 0.0, -1.0, 0.0, 0.0, -1.0, 0.0, -1.0, 0.0, 0.0, -1.0, 0.0, 0.0, -1.0, 0.0, 0.0, -1.0, 0.0, 0.0, -1.0, 0.0, 0.0, -1.0, 0.0, 0.0, -1.0, 0.0, 0.0, -1.0, 0.0, 0.0, -1.0, 0.0, 0.0, 0.0, -1.0, 0.0, 0.0, -1.0, 0.0, 0.0, -1.0, 0.0, 0.0, -1.0, 0.0, 1.0, 0.0, 0.0, 1.0, 0.0, 0.0, 1.0, 0.0, 0.0, 1.0, 0.0, 0.0, 1.0, 0.0, 0.0, 0.0, -1.0, 0.0, 0.0, -1.0, 0.0, 0.0, -1.0, 0.0, 0.0, -1.0, 0.0, 1.0, 0.0, 0.0, 1.0, 0.0, 0.0, 1.0, 0.0, 0.0, 1.0, 0.0, 0.0, 0.0, -1.0, 1.941e-08, 0.0, -1.0, 1.941e-08, 0.0, -1.0, 1.941e-08, 0.0, -1.0, 1.941e-08, 0.0, -1.0, 1.941e-08, -1.0, 0.0, 0.0, -1.0, 0.0, 0.0, -1.0, 0.0, 0.0, -1.0, 0.0, 0.0, -1.0, 0.0, 0.0, -1.0, 0.0, 0.0, -1.0, 0.0, 0.0, -1.0, 0.0, 0.0, -1.0, 0.0, 0.0, 0.0, 1.0, 0.0, 0.0, 1.0, 0.0, 0.0, 1.0, 0.0, 0.0, 1.0, 0.0, 0.0, 1.0, 1.941e-08, 0.0, 1.0, 1.941e-08, 0.0, 1.0, 1.941e-08, 0.0, 1.0, 1.941e-08, 0.0, 1.0, 1.941e-08, 1.0, 0.0, 0.0, 1.0, 0.0, 0.0, 1.0, 0.0, 0.0, 1.0, 0.0, 0.0, 1.0, 0.0, 0.0, 0.0, 1.0, 0.0, 0.0, 1.0, 0.0, 0.0, 1.0, 0.0, 0.0, 1.0, 0.0, 0.0, 1.0, 3.883e-08, 0.0, 1.0, 3.883e-08, 0.0, 1.0, 3.883e-08, 0.0, 1.0, 3.883e-08, 0.0, 1.0, 3.883e-08, 1.0, 0.0, 0.0, 1.0, 0.0, 0.0, 1.0, 0.0, 0.0, 1.0, 0.0, 0.0, 0.0, -0.9966, 0.08183, 0.0, -0.9966, 0.08183, 0.0, -0.9966, 0.08183, 0.0, -0.9966, 0.08183, -0.9, 0.0, 0.4359, -0.9, 0.0, 0.4359, -0.9, 0.0, 0.4359, -0.9, 0.0, 0.4359, -0.7439, -0.6025, 0.2891, -0.7439, -0.6025, 0.2891, -0.7439, -0.6025, 0.2891, -0.7439, -0.6025, 0.2891, 0.9, 0.0, 0.4359, 0.9, 0.0, 0.4359, 0.9, 0.0, 0.4359, 0.9, 0.0, 0.4359, 0.0, -0.979, 0.2041, 0.0, -0.979, 0.2041, 0.0, -0.979, 0.2041, 0.0, -0.979, 0.2041, 0.0, -0.979, 0.2041, 0.0, -0.979, 0.2041, 0.0, -0.979, 0.2041, 0.0, -0.979, 0.2041, -0.9921, 0.0, 0.1251, -0.9921, 0.0, 0.1251, -0.9921, 0.0, 0.1251, -0.9921, 0.0, 0.1251, 0.9921, 0.0, 0.1251, 0.9921, 0.0, 0.1251, 0.9921, 0.0, 0.1251, 0.9921, 0.0, 0.1251, 0.9921, 0.0, 0.1251, 0.9921, 0.0, 0.1251, 0.9921, 0.0, 0.1251, 0.9921, 0.0, 0.1251, -0.846, 0.5115, 0.1504, -0.846, 0.5115, 0.1504, -0.846, 0.5115, 0.1504, -0.846, 0.5115, 0.1504, -0.9921, 0.0, 0.1251, -0.9921, 0.0, 0.1251, -0.9921, 0.0, 0.1251, -0.9921, 0.0, 0.1251, 0.0, 0.979, 0.2041, 0.0, 0.979, 0.2041, 0.0, 0.979, 0.2041, 0.0, 0.979, 0.2041, 0.846, -0.5115, 0.1504, 0.846, -0.5115, 0.1504, 0.846, -0.5115, 0.1504, 0.846, -0.5115, 0.1504, -0.7439, 0.6025, 0.2891, -0.7439, 0.6025, 0.2891, -0.7439, 0.6025, 0.2891, -0.7439, 0.6025, 0.2891, 0.7439, 0.6025, 0.2891, 0.7439, 0.6025, 0.2891, 0.7439, 0.6025, 0.2891, 0.7439, 0.6025, 0.2891, 0.0, 0.9966, 0.08183, 0.0, 0.9966, 0.08183, 0.0, 0.9966, 0.08183, 0.0, 0.9966, 0.08183, 0.0, -0.9966, 0.08183, 0.0, -0.9966, 0.08183, 0.0, -0.9966, 0.08183, 0.0, -0.9966, 0.08183, -0.9, 0.0, 0.4359, -0.9, 0.0, 0.4359, -0.9, 0.0, 0.4359, -0.9, 0.0, 0.4359, 0.7439, -0.6025, 0.2891, 0.7439, -0.6025, 0.2891, 0.7439, -0.6025, 0.2891, 0.7439, -0.6025, 0.2891, 0.9, 0.0, 0.4359, 0.9, 0.0, 0.4359, 0.9, 0.0, 0.4359, 0.9, 0.0, 0.4359, -0.8534, 0.5159, 0.07453, -0.8534, 0.5159, 0.07453, -0.8534, 0.5159, 0.07453, -0.8534, 0.5159, 0.07453, -0.9981, 0.0, 0.06179, -0.9981, 0.0, 0.06179, -0.9981, 0.0, 0.06179, -0.9981, 0.0, 0.06179, 0.0, 0.9948, 0.1019, 0.0, 0.9948, 0.1019, 0.0, 0.9948, 0.1019, 0.0, 0.9948, 0.1019, 0.8534, -0.5159, 0.07453, 0.8534, -0.5159, 0.07453, 0.8534, -0.5159, 0.07453, 0.8534, -0.5159, 0.07453, 0.0, 0.9948, 0.1019, 0.0, 0.9948, 0.1019, 0.0, 0.9948, 0.1019, 0.0, 0.9948, 0.1019, 0.8534, 0.5159, 0.07453, 0.8534, 0.5159, 0.07453, 0.8534, 0.5159, 0.07453, 0.8534, 0.5159, 0.07453, -0.9981, 0.0, 0.06179, -0.9981, 0.0, 0.06179, -0.9981, 0.0, 0.06179, -0.9981, 0.0, 0.06179, -0.8534, -0.5159, 0.07453, -0.8534, -0.5159, 0.07453, -0.8534, -0.5159, 0.07453, -0.8534, -0.5159, 0.07453, 0.9981, 0.0, 0.06179, 0.9981, 0.0, 0.06179, 0.9981, 0.0, 0.06179, 0.9981, 0.0, 0.06179, 0.0, 0.979, 0.2041, 0.0, 0.979, 0.2041, 0.0, 0.979, 0.2041, 0.0, 0.979, 0.2041, 0.0, -0.979, 0.2041, 0.0, -0.979, 0.2041, 0.0, -0.979, 0.2041, 0.0, -0.979, 0.2041, 0.9921, 0.0, 0.1251, 0.9921, 0.0, 0.1251, 0.9921, 0.0, 0.1251, 0.9921, 0.0, 0.1251, -0.846, -0.5115, 0.1504, -0.846, -0.5115, 0.1504, -0.846, -0.5115, 0.1504, -0.846, -0.5115, 0.1504, -0.9921, 0.0, 0.1251, -0.9921, 0.0, 0.1251, -0.9921, 0.0, 0.1251, -0.9921, 0.0, 0.1251, 0.846, 0.5115, 0.1504, 0.846, 0.5115, 0.1504, 0.846, 0.5115, 0.1504, 0.846, 0.5115, 0.1504, 0.0, 0.979, 0.2041, 0.0, 0.979, 0.2041, 0.0, 0.979, 0.2041, 0.0, 0.979, 0.2041, 0.0, 0.0, 1.0, 0.0, 0.0, 1.0, 0.0, 0.0, 1.0, 0.0, 0.0, 1.0, 0.0, 0.0, 1.0, 0.0, 0.0, 1.0, 0.0, 0.0, 1.0, 0.0, 0.0, 1.0, 0.0, 0.0, 1.0, 0.0, 0.0, 1.0, 0.0, 0.0, 1.0, 0.0, 0.0, 1.0, 0.0, 0.0, 1.0, 0.0, 0.0, 1.0, 0.0, 0.0, 1.0, 0.0, 0.0, 1.0, 0.0, 0.0, 1.0, 0.0, 0.0, 1.0, 0.0, 0.0, 1.0, 0.0, 0.0, 1.0, 0.0, 0.0, 1.0, 0.0, 0.0, 1.0, 0.0, 0.0, 1.0, 0.0, 0.0, 1.0, 0.0, 0.0, 1.0, 0.0, 0.0, 1.0, 0.0, 0.0, 1.0, 0.0, 0.0, 1.0, 0.0, 0.0, 1.0, 0.0, 0.0, 1.0, -3.009e-05, 0.0, 1.0, -3.009e-05, 0.0, 1.0, -3.009e-05, 0.0, 1.0, -3.009e-05, 0.0, 1.0, -3.009e-05, 0.0, 1.0, 6.018e-05, 0.0, 1.0, 6.018e-05, 0.0, 1.0, 6.018e-05, 0.0, 1.0, 6.018e-05, 0.0, 1.0, 6.018e-05, 0.0, 1.0, 0.9981, 0.0, 0.06179, 0.9981, 0.0, 0.06179, 0.9981, 0.0, 0.06179, 0.9981, 0.0, 0.06179, 0.9981, 0.0, 0.06179, 0.9981, 0.0, 0.06179, 0.9981, 0.0, 0.06179, 0.9981, 0.0, 0.06179, -0.9981, 0.0, 0.06179, -0.9981, 0.0, 0.06179, -0.9981, 0.0, 0.06179, -0.9981, 0.0, 0.06179, 0.0, -0.9948, 0.1019, 0.0, -0.9948, 0.1019, 0.0, -0.9948, 0.1019, 0.0, -0.9948, 0.1019, 0.0, -0.9948, 0.1019, 0.0, -0.9948, 0.1019, 0.0, -0.9948, 0.1019, 0.0, -0.9948, 0.1019, 0.0, 0.9948, 0.1019, 0.0, 0.9948, 0.1019, 0.0, 0.9948, 0.1019, 0.0, 0.9948, 0.1019, 0.0, -0.9948, 0.1019, 0.0, -0.9948, 0.1019, 0.0, -0.9948, 0.1019, 0.0, -0.9948, 0.1019])] * 3)])

# ---- objects
ob_cube = bpy.data.objects.new('Cube', me_cube)
ob_light = bpy.data.objects.new('Light', light_light)
ob_camera = bpy.data.objects.new('Camera', cam_camera)
ob_empire_state_reference = bpy.data.objects.new('Empire State Reference', None)

# ---- transforms, parenting, visibility, modifiers, constraints
ob_cube.location = (0.0, 0.0, 0.0)
ob_cube.lock_rotations_4d = False
ob_cube.empty_display_type = 'ARROWS'
ob_cube.lineart.crease_threshold = 0.0
ob_light.location = (4.076, 1.005, 5.904)
ob_light.rotation_euler = (0.6503, 0.05522, 1.866)
ob_light.lock_rotations_4d = False
ob_light.empty_display_type = 'ARROWS'
ob_light.color = (0.0, 0.0, 0.0, 0.0)
ob_light.lineart.crease_threshold = 0.0
ob_camera.location = (7.359, -6.926, 4.958)
ob_camera.rotation_euler = (1.109, 0.0, 0.8149)
ob_camera.lock_rotations_4d = False
ob_camera.empty_display_type = 'ARROWS'
ob_camera.color = (0.0, 0.0, 0.0, 0.0)
ob_camera.display_type = 'WIRE'
ob_camera.lineart.crease_threshold = 0.0
ob_empire_state_reference.location = (0.0, 5.992, 10.81)
ob_empire_state_reference.rotation_euler = (1.571, 0.0, 0.0)
ob_empire_state_reference.scale = (4.759, 4.759, 4.759)
ob_empire_state_reference.empty_display_type = 'IMAGE'
ob_empire_state_reference.empty_display_size = 5.0

# ---- collection membership
col_collection.objects.link(ob_cube)
col_collection.objects.link(ob_light)
col_collection.objects.link(ob_camera)
col_references.objects.link(ob_empire_state_reference)
def _layer_coll(name, lc=None):
    lc = lc or bpy.context.view_layer.layer_collection
    for c in lc.children:
        if c.name == name: return c
        r = _layer_coll(name, c)
        if r: return r
_layer_coll('References').exclude = True

# ---- scene / render settings (as saved in the file)
scene.camera = ob_camera
scene.frame_start = 1; scene.frame_end = 250; scene.frame_set(1)
scene.render.engine = 'BLENDER_EEVEE_NEXT'
bpy.context.view_layer.update()
